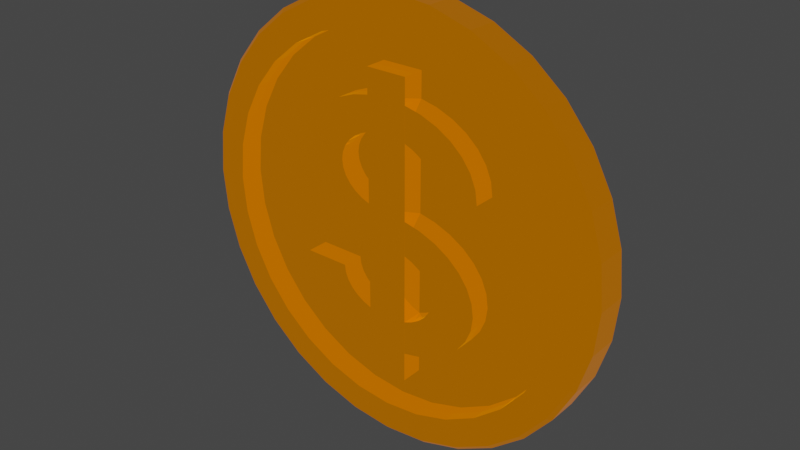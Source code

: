 # Source: Coin.blend  (saved by Blender 2.92.15; exported with 4.5.12 LTS)
import bpy
from mathutils import Matrix  # noqa: F401  (used for matrix-valued properties, if any)

bpy.ops.wm.read_factory_settings(use_empty=True)
scene = bpy.context.scene
scene.name = 'Scene'

# ---- collections
col_collection = bpy.data.collections.new('Collection'); scene.collection.children.link(col_collection)

# ---- materials (node trees are filled in below, after node groups)
mat_material_002 = bpy.data.materials.new('Material.002')
mat_material_002.use_transparent_shadow = False

# ---- material node trees
mat_material_002.use_nodes = True; mat_material_002.node_tree.nodes.clear()
_N = mat_material_002.node_tree.nodes; _L = mat_material_002.node_tree.links
n0 = _N.new('ShaderNodeBsdfPrincipled'); n0.name = 'Principled BSDF'; n0.location = (10, 300)
n0.distribution = 'GGX'
n0.subsurface_method = 'BURLEY'
n0.inputs[0].default_value = (0.8, 0.5202, 0.0, 1.0)
n0.inputs[1].default_value = 1.0
n0.inputs[2].default_value = 0.0
n0.inputs[3].default_value = 1.45
n0.inputs[27].default_value = (1.0, 0.2308, 0.0, 1.0)
n0.inputs[28].default_value = 0.3
n1 = _N.new('ShaderNodeOutputMaterial'); n1.name = 'Material Output'; n1.location = (300, 300)
_L.new(n0.outputs[0], n1.inputs[0])
n1.is_active_output = True

# ---- world
world_world = bpy.data.worlds.new('World'); scene.world = world_world
world_world.use_nodes = True; world_world.node_tree.nodes.clear()
_N = world_world.node_tree.nodes; _L = world_world.node_tree.links
n0 = _N.new('ShaderNodeOutputWorld'); n0.name = 'World Output'; n0.location = (300, 300)
n1 = _N.new('ShaderNodeBackground'); n1.name = 'Background'; n1.location = (10, 300)
n1.inputs[0].default_value = (0.05088, 0.05088, 0.05088, 1.0)
_L.new(n1.outputs[0], n0.inputs[0])
n0.is_active_output = True
world_world.color = (0.05088, 0.05088, 0.05088)
world_world.use_sun_shadow = False
world_world.sun_shadow_jitter_overblur = 0.0

# ---- meshes
me_cylinder = bpy.data.meshes.new('Cylinder')
me_cylinder.from_pydata([(0.0, 1.0, -1.0), (0.0, 1.0, 1.0), (0.1951, 0.9808, -1.0), (0.1951, 0.9808, 1.0), (0.3827, 0.9239, -1.0), (0.3827, 0.9239, 1.0), (0.5556, 0.8315, -1.0), (0.5556, 0.8315, 1.0), (0.7071, 0.7071, -1.0), (0.7071, 0.7071, 1.0), (0.8315, 0.5556, -1.0), (0.8315, 0.5556, 1.0), (0.9239, 0.3827, -1.0), (0.9239, 0.3827, 1.0), (0.9808, 0.1951, -1.0), (0.9808, 0.1951, 1.0), (1.0, 7.55e-08, -1.0), (1.0, 7.55e-08, 1.0), (0.9808, -0.1951, -1.0), (0.9808, -0.1951, 1.0), (0.9239, -0.3827, -1.0), (0.9239, -0.3827, 1.0), (0.8315, -0.5556, -1.0), (0.8315, -0.5556, 1.0), (0.7071, -0.7071, -1.0), (0.7071, -0.7071, 1.0), (0.5556, -0.8315, -1.0), (0.5556, -0.8315, 1.0), (0.3827, -0.9239, -1.0), (0.3827, -0.9239, 1.0), (0.1951, -0.9808, -1.0), (0.1951, -0.9808, 1.0), (-3.258e-07, -1.0, -1.0), (-3.258e-07, -1.0, 1.0), (-0.1951, -0.9808, -1.0), (-0.1951, -0.9808, 1.0), (-0.3827, -0.9239, -1.0), (-0.3827, -0.9239, 1.0), (-0.5556, -0.8315, -1.0), (-0.5556, -0.8315, 1.0), (-0.7071, -0.7071, -1.0), (-0.7071, -0.7071, 1.0), (-0.8315, -0.5556, -1.0), (-0.8315, -0.5556, 1.0), (-0.9239, -0.3827, -1.0), (-0.9239, -0.3827, 1.0), (-0.9808, -0.1951, -1.0), (-0.9808, -0.1951, 1.0), (-1.0, 9.656e-07, -1.0), (-1.0, 9.656e-07, 1.0), (-0.9808, 0.1951, -1.0), (-0.9808, 0.1951, 1.0), (-0.9239, 0.3827, -1.0), (-0.9239, 0.3827, 1.0), (-0.8315, 0.5556, -1.0), (-0.8315, 0.5556, 1.0), (-0.7071, 0.7071, -1.0), (-0.7071, 0.7071, 1.0), (-0.5556, 0.8315, -1.0), (-0.5556, 0.8315, 1.0), (-0.3827, 0.9239, -1.0), (-0.3827, 0.9239, 1.0), (-0.1951, 0.9808, -1.0), (-0.1951, 0.9808, 1.0), (-3.753e-09, 0.9809, -1.289), (0.1914, 0.9621, -1.289), (0.1914, 0.9621, 1.289), (-3.753e-09, 0.9809, 1.289), (0.3754, 0.9062, -1.289), (0.3754, 0.9062, 1.289), (0.545, 0.8156, -1.289), (0.545, 0.8156, 1.289), (0.6936, 0.6936, -1.289), (0.6936, 0.6936, 1.289), (0.8156, 0.545, -1.289), (0.8156, 0.545, 1.289), (0.9062, 0.3754, -1.289), (0.9062, 0.3754, 1.289), (0.9621, 0.1914, -1.289), (0.9621, 0.1914, 1.289), (0.9809, 6.819e-08, -1.289), (0.9809, 9.282e-08, 1.289), (0.9621, -0.1914, -1.289), (0.9621, -0.1914, 1.289), (0.9062, -0.3754, -1.289), (0.9062, -0.3754, 1.289), (0.8156, -0.545, -1.289), (0.8156, -0.545, 1.289), (0.6936, -0.6936, -1.289), (0.6936, -0.6936, 1.289), (0.545, -0.8156, -1.289), (0.545, -0.8156, 1.289), (0.3754, -0.9062, -1.289), (0.3754, -0.9062, 1.289), (0.1914, -0.9621, -1.289), (0.1914, -0.9621, 1.289), (-3.234e-07, -0.9809, -1.289), (-3.234e-07, -0.9809, 1.289), (-0.1914, -0.9621, -1.289), (-0.1914, -0.9621, 1.289), (-0.3754, -0.9062, -1.289), (-0.3754, -0.9062, 1.289), (-0.545, -0.8156, -1.289), (-0.545, -0.8156, 1.289), (-0.6936, -0.6936, -1.289), (-0.6936, -0.6936, 1.289), (-0.8156, -0.545, -1.289), (-0.8156, -0.545, 1.289), (-0.9062, -0.3754, -1.289), (-0.9062, -0.3754, 1.289), (-0.9621, -0.1914, -1.289), (-0.9621, -0.1914, 1.289), (-0.9809, 9.413e-07, -1.289), (-0.9809, 9.659e-07, 1.289), (-0.9621, 0.1914, -1.289), (-0.9621, 0.1914, 1.289), (-0.9062, 0.3754, -1.289), (-0.9062, 0.3754, 1.289), (-0.8156, 0.545, -1.289), (-0.8156, 0.545, 1.289), (-0.6936, 0.6936, -1.289), (-0.6936, 0.6936, 1.289), (-0.545, 0.8156, -1.289), (-0.545, 0.8156, 1.289), (-0.3754, 0.9062, -1.289), (-0.3754, 0.9062, 1.289), (-0.1914, 0.9621, -1.289), (-0.1914, 0.9621, 1.289), (0.0, 0.85, -1.289), (0.0, 0.85, 1.289), (-0.1658, -0.8337, -1.289), (-0.1658, -0.8337, 1.289), (0.1658, 0.8337, -1.289), (0.1658, 0.8337, 1.289), (0.3253, -0.7853, -1.289), (0.8337, -0.1658, -1.289), (0.85, 6.417e-08, -1.289), (0.7853, -0.3253, -1.289), (-0.3253, -0.7853, -1.289), (0.3253, 0.7853, -1.289), (-0.3253, -0.7853, 1.289), (0.3253, 0.7853, 1.289), (0.7853, 0.3253, 1.289), (0.85, 6.417e-08, 1.289), (0.8337, 0.1658, 1.289), (0.4722, -0.7067, -1.289), (0.4722, 0.7067, -1.289), (0.7067, -0.4722, -1.289), (0.4722, 0.7067, 1.289), (-0.4722, -0.7067, -1.289), (0.601, -0.601, -1.289), (-0.4722, -0.7067, 1.289), (0.601, 0.601, -1.289), (0.601, 0.601, 1.289), (-0.601, -0.601, -1.289), (-0.601, -0.601, 1.289), (0.8337, -0.1658, 1.289), (0.7067, 0.4722, 1.289), (0.7067, 0.4722, -1.289), (-0.7067, -0.4722, -1.289), (-0.7067, -0.4722, 1.289), (0.7853, 0.3253, -1.289), (-0.7853, -0.3253, -1.289), (-0.7853, -0.3253, 1.289), (-0.3253, 0.7853, 1.289), (-0.1658, 0.8337, 1.289), (-0.8337, -0.1658, -1.289), (-0.8337, -0.1658, 1.289), (0.8337, 0.1658, -1.289), (-2.77e-07, -0.85, -1.289), (-0.85, 8.208e-07, -1.289), (-0.85, 8.208e-07, 1.289), (-0.7853, 0.3253, 1.289), (-0.7067, 0.4722, 1.289), (-0.601, 0.601, 1.289), (-0.4722, 0.7067, 1.289), (-0.8337, 0.1658, -1.289), (-0.8337, 0.1658, 1.289), (-0.7853, 0.3253, -1.289), (-0.601, 0.601, -1.289), (-0.3253, 0.7853, -1.289), (-0.4722, 0.7067, -1.289), (0.7853, -0.3253, 1.289), (-0.7067, 0.4722, -1.289), (0.7067, -0.4722, 1.289), (-0.1658, 0.8337, -1.289), (0.601, -0.601, 1.289), (0.1658, -0.8337, 1.289), (-2.77e-07, -0.85, 1.289), (0.4722, -0.7067, 1.289), (0.3253, -0.7853, 1.289), (0.1658, -0.8337, -1.289), (0.0, 0.95, -0.5), (0.0, 0.95, 0.5), (0.1853, 0.9317, -0.5), (0.1853, 0.9317, 0.5), (0.3635, 0.8777, -0.5), (0.3635, 0.8777, 0.5), (0.5278, 0.7899, -0.5), (0.5278, 0.7899, 0.5), (0.6718, 0.6718, -0.5), (0.6718, 0.6718, 0.5), (0.7899, 0.5278, -0.5), (0.7899, 0.5278, 0.5), (0.8777, 0.3635, -0.5), (0.8777, 0.3635, 0.5), (0.9317, 0.1853, -0.5), (0.9317, 0.1853, 0.5), (0.95, 7.172e-08, -0.5), (0.95, 7.172e-08, 0.5), (0.9317, -0.1853, -0.5), (0.9317, -0.1853, 0.5), (0.8777, -0.3635, -0.5), (0.8777, -0.3635, 0.5), (0.7899, -0.5278, -0.5), (0.7899, -0.5278, 0.5), (0.6718, -0.6718, -0.5), (0.6718, -0.6718, 0.5), (0.5278, -0.7899, -0.5), (0.5278, -0.7899, 0.5), (0.3635, -0.8777, -0.5), (0.3635, -0.8777, 0.5), (0.1853, -0.9317, -0.5), (0.1853, -0.9317, 0.5), (-3.095e-07, -0.95, -0.5), (-3.095e-07, -0.95, 0.5), (-0.1853, -0.9317, -0.5), (-0.1853, -0.9317, 0.5), (-0.3635, -0.8777, -0.5), (-0.3635, -0.8777, 0.5), (-0.5278, -0.7899, -0.5), (-0.5278, -0.7899, 0.5), (-0.6718, -0.6718, -0.5), (-0.6718, -0.6718, 0.5), (-0.7899, -0.5278, -0.5), (-0.7899, -0.5278, 0.5), (-0.8777, -0.3635, -0.5), (-0.8777, -0.3635, 0.5), (-0.9317, -0.1853, -0.5), (-0.9317, -0.1853, 0.5), (-0.95, 9.173e-07, -0.5), (-0.95, 9.173e-07, 0.5), (-0.9317, 0.1853, -0.5), (-0.9317, 0.1853, 0.5), (-0.8777, 0.3636, -0.5), (-0.8777, 0.3636, 0.5), (-0.7899, 0.5278, -0.5), (-0.7899, 0.5278, 0.5), (-0.6718, 0.6718, -0.5), (-0.6718, 0.6718, 0.5), (-0.5278, 0.7899, -0.5), (-0.5278, 0.7899, 0.5), (-0.3635, 0.8777, -0.5), (-0.3635, 0.8777, 0.5), (-0.1853, 0.9317, -0.5), (-0.1853, 0.9317, 0.5), (-0.09512, -0.69, 1.214), (-0.09512, 0.69, 1.214), (-0.09512, -0.69, 0.2143), (-0.09512, 0.69, 0.2143), (0.09512, -0.69, 1.214), (0.09512, 0.69, 1.214), (0.09512, -0.69, 0.2143), (0.09512, 0.69, 0.2143), (-3.898e-08, -0.5606, 0.2161), (-3.898e-08, -0.5606, 1.212), (-0.08698, -0.5544, 0.2161), (-0.08698, -0.5544, 1.212), (-0.1706, -0.536, 0.2161), (-0.1706, -0.536, 1.212), (-0.2477, -0.5061, 0.2161), (-0.2477, -0.5061, 1.212), (-0.3153, -0.4659, 0.2161), (-0.3153, -0.4659, 1.212), (-0.3707, -0.4169, 0.2161), (-0.3707, -0.4169, 1.212), (-0.4119, -0.361, 0.2161), (-0.4119, -0.361, 1.212), (-0.4373, -0.3003, 0.2161), (-0.4373, -0.3003, 1.212), (1.843e-07, 0.08625, 0.2161), (1.843e-07, 0.08625, 1.212), (0.08698, 0.08004, 0.2161), (0.08698, 0.08004, 1.212), (0.1706, 0.06163, 0.2161), (0.1706, 0.06163, 1.212), (0.2477, 0.03174, 0.2161), (0.2477, 0.03174, 1.212), (0.3153, -0.008482, 0.2161), (0.3153, -0.008482, 1.212), (0.3707, -0.0575, 0.2161), (0.3707, -0.0575, 1.212), (0.4119, -0.1134, 0.2161), (0.4119, -0.1134, 1.212), (0.4373, -0.1741, 0.2161), (0.4373, -0.1741, 1.212), (0.4459, -0.2372, 0.2161), (0.4459, -0.2372, 1.212), (0.4373, -0.3003, 0.2161), (0.4373, -0.3003, 1.212), (0.4119, -0.361, 0.2161), (0.4119, -0.361, 1.212), (0.3707, -0.4169, 0.2161), (0.3707, -0.4169, 1.212), (0.3153, -0.4659, 0.2161), (0.3153, -0.4659, 1.212), (0.2477, -0.5061, 0.2161), (0.2477, -0.5061, 1.212), (0.1706, -0.536, 0.2161), (0.1706, -0.536, 1.212), (0.08698, -0.5544, 0.2161), (0.08698, -0.5544, 1.212), (-0.2332, -0.2708, 0.2161), (-2.079e-08, -0.4097, 0.2161), (0.2378, -0.2372, 0.2161), (0.2378, -0.2372, 1.212), (-2.079e-08, -0.4097, 1.212), (-0.2378, -0.2372, 0.2161), (0.2332, -0.2708, 0.2161), (0.2332, -0.2708, 1.212), (-0.04639, -0.4064, 0.2161), (-0.04639, -0.4064, 1.212), (9.827e-08, -0.06469, 1.212), (0.2197, -0.3032, 0.2161), (0.2197, -0.3032, 1.212), (0.2197, -0.3032, 1.212), (-0.091, -0.3966, 0.2161), (-0.091, -0.3966, 1.212), (-0.091, -0.3966, 1.212), (0.1321, -0.09376, 1.212), (-0.1321, -0.3806, 0.2161), (-0.1321, -0.3806, 1.212), (0.1977, -0.333, 0.2161), (0.1977, -0.333, 1.212), (0.1977, -0.1414, 1.212), (-0.1681, -0.3592, 0.2161), (-0.1681, -0.3592, 1.212), (0.1681, -0.3592, 0.2161), (0.1681, -0.3592, 1.212), (0.2197, -0.1712, 1.212), (-0.1977, -0.333, 0.2161), (-0.1977, -0.333, 1.212), (0.1321, -0.3806, 0.2161), (0.1321, -0.3806, 1.212), (0.04639, -0.068, 0.2161), (0.2332, -0.2035, 1.212), (0.091, -0.07782, 0.2161), (-0.2197, -0.3032, 0.2161), (0.1321, -0.09376, 0.2161), (-0.2197, -0.3032, 1.212), (0.091, -0.3966, 0.2161), (0.091, -0.3966, 1.212), (0.1681, -0.1152, 0.2161), (0.1977, -0.1414, 0.2161), (-0.2332, -0.2708, 0.2161), (-0.2332, -0.2708, 1.212), (0.04639, -0.4064, 0.2161), (0.04639, -0.4064, 1.212), (0.04639, -0.4064, 0.2161), (0.2197, -0.1712, 0.2161), (0.1681, -0.1152, 1.212), (-0.2378, -0.2372, 1.212), (0.091, -0.07782, 1.212), (0.04639, -0.068, 1.212), (9.827e-08, -0.06469, 0.2161), (0.2332, -0.2035, 0.2161), (3.898e-08, 0.08625, 0.2161), (3.898e-08, 0.08625, 1.212), (2.079e-08, -0.06469, 0.2161), (2.079e-08, -0.06469, 1.212), (-0.2378, -0.2372, 0.2161), (-0.2378, -0.2372, 1.212), (-0.4459, -0.2372, 1.212), (-0.4459, -0.2372, 0.2161), (-2.195e-14, 0.5822, 0.2161), (-2.131e-14, 0.5822, 1.212), (0.08698, 0.576, 0.2161), (0.08698, 0.576, 1.212), (0.1706, 0.5576, 0.2161), (0.1706, 0.5576, 1.212), (0.2477, 0.5277, 0.2161), (0.2477, 0.5277, 1.212), (0.3153, 0.4875, 0.2161), (0.3153, 0.4875, 1.212), (0.3707, 0.4384, 0.2161), (0.3707, 0.4384, 1.212), (0.4119, 0.3825, 0.2161), (0.4119, 0.3825, 1.212), (0.4373, 0.3218, 0.2161), (0.4373, 0.3218, 1.212), (-1.453e-07, -0.06469, 0.2161), (-1.453e-07, -0.06469, 1.212), (-0.08698, -0.05847, 0.2161), (-0.08698, -0.05847, 1.212), (-0.1706, -0.04007, 0.2161), (-0.1706, -0.04007, 1.212), (-0.2477, -0.01018, 0.2161), (-0.2477, -0.01018, 1.212), (-0.3153, 0.03005, 0.2161), (-0.3153, 0.03005, 1.212), (-0.3707, 0.07906, 0.2161), (-0.3707, 0.07906, 1.212), (-0.4119, 0.135, 0.2161), (-0.4119, 0.135, 1.212), (-0.4373, 0.1957, 0.2161), (-0.4373, 0.1957, 1.212), (-0.4459, 0.2588, 0.2161), (-0.4459, 0.2588, 1.212), (-0.4373, 0.3219, 0.2161), (-0.4373, 0.3219, 1.212), (-0.4119, 0.3825, 0.2161), (-0.4119, 0.3825, 1.212), (-0.3707, 0.4384, 0.2161), (-0.3707, 0.4384, 1.212), (-0.3153, 0.4875, 0.2161), (-0.3153, 0.4875, 1.212), (-0.2477, 0.5277, 0.2161), (-0.2477, 0.5277, 1.212), (-0.1706, 0.5576, 0.2161), (-0.1706, 0.5576, 1.212), (-0.08698, 0.576, 0.2161), (-0.08698, 0.576, 1.212), (0.2332, 0.2924, 0.2161), (-2.735e-14, 0.4313, 0.2161), (-0.2378, 0.2588, 0.2161), (-0.2378, 0.2588, 1.212), (-2.672e-14, 0.4313, 1.212), (0.2378, 0.2588, 0.2161), (-0.2332, 0.2924, 0.2161), (-0.2332, 0.2924, 1.212), (0.04639, 0.4279, 0.2161), (0.04639, 0.4279, 1.212), (-7.748e-08, 0.08625, 1.212), (-0.2197, 0.3248, 0.2161), (-0.2197, 0.3248, 1.212), (-0.2197, 0.3248, 1.212), (0.091, 0.4181, 0.2161), (0.091, 0.4181, 1.212), (0.091, 0.4181, 1.212), (-0.1321, 0.1153, 1.212), (0.1321, 0.4022, 0.2161), (0.1321, 0.4022, 1.212), (-0.1977, 0.3546, 0.2161), (-0.1977, 0.3546, 1.212), (-0.1977, 0.1629, 1.212), (0.1681, 0.3807, 0.2161), (0.1681, 0.3807, 1.212), (-0.1681, 0.3807, 0.2161), (-0.1681, 0.3807, 1.212), (-0.2197, 0.1927, 1.212), (0.1977, 0.3546, 0.2161), (0.1977, 0.3546, 1.212), (-0.1321, 0.4022, 0.2161), (-0.1321, 0.4022, 1.212), (-0.04639, 0.08957, 0.2161), (-0.2332, 0.2251, 1.212), (-0.091, 0.09938, 0.2161), (0.2197, 0.3248, 0.2161), (-0.1321, 0.1153, 0.2161), (0.2197, 0.3248, 1.212), (-0.091, 0.4181, 0.2161), (-0.091, 0.4181, 1.212), (-0.1681, 0.1368, 0.2161), (-0.1977, 0.1629, 0.2161), (0.2332, 0.2924, 0.2161), (0.2332, 0.2924, 1.212), (-0.04639, 0.4279, 0.2161), (-0.04639, 0.4279, 1.212), (-0.04639, 0.4279, 0.2161), (-0.2197, 0.1927, 0.2161), (-0.1681, 0.1368, 1.212), (0.2378, 0.2588, 1.212), (-0.091, 0.09938, 1.212), (-0.04639, 0.08957, 1.212), (-7.748e-08, 0.08625, 0.2161), (-0.2332, 0.2251, 0.2161), (-2.465e-14, -0.06469, 0.2161), (-2.401e-14, -0.06469, 1.212), (-2.195e-14, 0.08625, 0.2161), (-2.131e-14, 0.08625, 1.212), (0.2378, 0.2588, 0.2161), (0.2378, 0.2588, 1.212), (0.4459, 0.2588, 1.212), (0.4459, 0.2588, 0.2161), (-0.09512, 0.69, -1.214), (-0.09512, -0.69, -1.214), (-0.09512, 0.69, -0.2143), (-0.09512, -0.69, -0.2143), (0.09512, 0.69, -1.214), (0.09512, -0.69, -1.214), (0.09512, 0.69, -0.2143), (0.09512, -0.69, -0.2143), (-3.898e-08, 0.5606, -0.2161), (-3.898e-08, 0.5606, -1.212), (-0.08698, 0.5544, -0.2161), (-0.08698, 0.5544, -1.212), (-0.1706, 0.536, -0.2161), (-0.1706, 0.536, -1.212), (-0.2477, 0.5061, -0.2161), (-0.2477, 0.5061, -1.212), (-0.3153, 0.4659, -0.2161), (-0.3153, 0.4659, -1.212), (-0.3707, 0.4169, -0.2161), (-0.3707, 0.4169, -1.212), (-0.4119, 0.361, -0.2161), (-0.4119, 0.361, -1.212), (-0.4373, 0.3003, -0.2161), (-0.4373, 0.3003, -1.212), (1.843e-07, -0.08625, -0.2161), (1.843e-07, -0.08625, -1.212), (0.08698, -0.08004, -0.2161), (0.08698, -0.08004, -1.212), (0.1706, -0.06163, -0.2161), (0.1706, -0.06163, -1.212), (0.2477, -0.03174, -0.2161), (0.2477, -0.03174, -1.212), (0.3153, 0.008482, -0.2161), (0.3153, 0.008482, -1.212), (0.3707, 0.0575, -0.2161), (0.3707, 0.0575, -1.212), (0.4119, 0.1134, -0.2161), (0.4119, 0.1134, -1.212), (0.4373, 0.1741, -0.2161), (0.4373, 0.1741, -1.212), (0.4459, 0.2372, -0.2161), (0.4459, 0.2372, -1.212), (0.4373, 0.3003, -0.2161), (0.4373, 0.3003, -1.212), (0.4119, 0.361, -0.2161), (0.4119, 0.361, -1.212), (0.3707, 0.4169, -0.2161), (0.3707, 0.4169, -1.212), (0.3153, 0.4659, -0.2161), (0.3153, 0.4659, -1.212), (0.2477, 0.5061, -0.2161), (0.2477, 0.5061, -1.212), (0.1706, 0.536, -0.2161), (0.1706, 0.536, -1.212), (0.08698, 0.5544, -0.2161), (0.08698, 0.5544, -1.212), (-0.2332, 0.2708, -0.2161), (-2.079e-08, 0.4097, -0.2161), (0.2378, 0.2372, -0.2161), (0.2378, 0.2372, -1.212), (-2.079e-08, 0.4097, -1.212), (-0.2378, 0.2372, -0.2161), (0.2332, 0.2708, -0.2161), (0.2332, 0.2708, -1.212), (-0.04639, 0.4064, -0.2161), (-0.04639, 0.4064, -1.212), (9.827e-08, 0.06469, -1.212), (0.2197, 0.3032, -0.2161), (0.2197, 0.3032, -1.212), (0.2197, 0.3032, -1.212), (-0.091, 0.3966, -0.2161), (-0.091, 0.3966, -1.212), (-0.091, 0.3966, -1.212), (0.1321, 0.09376, -1.212), (-0.1321, 0.3806, -0.2161), (-0.1321, 0.3806, -1.212), (0.1977, 0.333, -0.2161), (0.1977, 0.333, -1.212), (0.1977, 0.1414, -1.212), (-0.1681, 0.3592, -0.2161), (-0.1681, 0.3592, -1.212), (0.1681, 0.3592, -0.2161), (0.1681, 0.3592, -1.212), (0.2197, 0.1712, -1.212), (-0.1977, 0.333, -0.2161), (-0.1977, 0.333, -1.212), (0.1321, 0.3806, -0.2161), (0.1321, 0.3806, -1.212), (0.04639, 0.068, -0.2161), (0.2332, 0.2035, -1.212), (0.091, 0.07782, -0.2161), (-0.2197, 0.3032, -0.2161), (0.1321, 0.09376, -0.2161), (-0.2197, 0.3032, -1.212), (0.091, 0.3966, -0.2161), (0.091, 0.3966, -1.212), (0.1681, 0.1152, -0.2161), (0.1977, 0.1414, -0.2161), (-0.2332, 0.2708, -0.2161), (-0.2332, 0.2708, -1.212), (0.04639, 0.4064, -0.2161), (0.04639, 0.4064, -1.212), (0.04639, 0.4064, -0.2161), (0.2197, 0.1712, -0.2161), (0.1681, 0.1152, -1.212), (-0.2378, 0.2372, -1.212), (0.091, 0.07782, -1.212), (0.04639, 0.068, -1.212), (9.827e-08, 0.06469, -0.2161), (0.2332, 0.2035, -0.2161), (3.898e-08, -0.08625, -0.2161), (3.898e-08, -0.08625, -1.212), (2.079e-08, 0.06469, -0.2161), (2.079e-08, 0.06469, -1.212), (-0.2378, 0.2372, -0.2161), (-0.2378, 0.2372, -1.212), (-0.4459, 0.2372, -1.212), (-0.4459, 0.2372, -0.2161), (-2.195e-14, -0.5822, -0.2161), (-2.131e-14, -0.5822, -1.212), (0.08698, -0.576, -0.2161), (0.08698, -0.576, -1.212), (0.1706, -0.5576, -0.2161), (0.1706, -0.5576, -1.212), (0.2477, -0.5277, -0.2161), (0.2477, -0.5277, -1.212), (0.3153, -0.4875, -0.2161), (0.3153, -0.4875, -1.212), (0.3707, -0.4384, -0.2161), (0.3707, -0.4384, -1.212), (0.4119, -0.3825, -0.2161), (0.4119, -0.3825, -1.212), (0.4373, -0.3218, -0.2161), (0.4373, -0.3218, -1.212), (-1.453e-07, 0.06469, -0.2161), (-1.453e-07, 0.06469, -1.212), (-0.08698, 0.05847, -0.2161), (-0.08698, 0.05847, -1.212), (-0.1706, 0.04007, -0.2161), (-0.1706, 0.04007, -1.212), (-0.2477, 0.01018, -0.2161), (-0.2477, 0.01018, -1.212), (-0.3153, -0.03005, -0.2161), (-0.3153, -0.03005, -1.212), (-0.3707, -0.07906, -0.2161), (-0.3707, -0.07906, -1.212), (-0.4119, -0.135, -0.2161), (-0.4119, -0.135, -1.212), (-0.4373, -0.1957, -0.2161), (-0.4373, -0.1957, -1.212), (-0.4459, -0.2588, -0.2161), (-0.4459, -0.2588, -1.212), (-0.4373, -0.3219, -0.2161), (-0.4373, -0.3219, -1.212), (-0.4119, -0.3825, -0.2161), (-0.4119, -0.3825, -1.212), (-0.3707, -0.4384, -0.2161), (-0.3707, -0.4384, -1.212), (-0.3153, -0.4875, -0.2161), (-0.3153, -0.4875, -1.212), (-0.2477, -0.5277, -0.2161), (-0.2477, -0.5277, -1.212), (-0.1706, -0.5576, -0.2161), (-0.1706, -0.5576, -1.212), (-0.08698, -0.576, -0.2161), (-0.08698, -0.576, -1.212), (0.2332, -0.2924, -0.2161), (-2.735e-14, -0.4313, -0.2161), (-0.2378, -0.2588, -0.2161), (-0.2378, -0.2588, -1.212), (-2.672e-14, -0.4313, -1.212), (0.2378, -0.2588, -0.2161), (-0.2332, -0.2924, -0.2161), (-0.2332, -0.2924, -1.212), (0.04639, -0.4279, -0.2161), (0.04639, -0.4279, -1.212), (-7.748e-08, -0.08625, -1.212), (-0.2197, -0.3248, -0.2161), (-0.2197, -0.3248, -1.212), (-0.2197, -0.3248, -1.212), (0.091, -0.4181, -0.2161), (0.091, -0.4181, -1.212), (0.091, -0.4181, -1.212), (-0.1321, -0.1153, -1.212), (0.1321, -0.4022, -0.2161), (0.1321, -0.4022, -1.212), (-0.1977, -0.3546, -0.2161), (-0.1977, -0.3546, -1.212), (-0.1977, -0.1629, -1.212), (0.1681, -0.3807, -0.2161), (0.1681, -0.3807, -1.212), (-0.1681, -0.3807, -0.2161), (-0.1681, -0.3807, -1.212), (-0.2197, -0.1927, -1.212), (0.1977, -0.3546, -0.2161), (0.1977, -0.3546, -1.212), (-0.1321, -0.4022, -0.2161), (-0.1321, -0.4022, -1.212), (-0.04639, -0.08957, -0.2161), (-0.2332, -0.2251, -1.212), (-0.091, -0.09938, -0.2161), (0.2197, -0.3248, -0.2161), (-0.1321, -0.1153, -0.2161), (0.2197, -0.3248, -1.212), (-0.091, -0.4181, -0.2161), (-0.091, -0.4181, -1.212), (-0.1681, -0.1368, -0.2161), (-0.1977, -0.1629, -0.2161), (0.2332, -0.2924, -0.2161), (0.2332, -0.2924, -1.212), (-0.04639, -0.4279, -0.2161), (-0.04639, -0.4279, -1.212), (-0.04639, -0.4279, -0.2161), (-0.2197, -0.1927, -0.2161), (-0.1681, -0.1368, -1.212), (0.2378, -0.2588, -1.212), (-0.091, -0.09938, -1.212), (-0.04639, -0.08957, -1.212), (-7.748e-08, -0.08625, -0.2161), (-0.2332, -0.2251, -0.2161), (-2.465e-14, 0.06469, -0.2161), (-2.401e-14, 0.06469, -1.212), (-2.195e-14, -0.08625, -0.2161), (-2.131e-14, -0.08625, -1.212), (0.2378, -0.2588, -0.2161), (0.2378, -0.2588, -1.212), (0.4459, -0.2588, -1.212), (0.4459, -0.2588, -0.2161)], [], [(0, 1, 3, 2), (2, 3, 5, 4), (4, 5, 7, 6), (6, 7, 9, 8), (8, 9, 11, 10), (10, 11, 13, 12), (12, 13, 15, 14), (14, 15, 17, 16), (16, 17, 19, 18), (18, 19, 21, 20), (20, 21, 23, 22), (22, 23, 25, 24), (24, 25, 27, 26), (26, 27, 29, 28), (28, 29, 31, 30), (30, 31, 33, 32), (32, 33, 35, 34), (34, 35, 37, 36), (36, 37, 39, 38), (38, 39, 41, 40), (40, 41, 43, 42), (42, 43, 45, 44), (44, 45, 47, 46), (46, 47, 49, 48), (48, 49, 51, 50), (50, 51, 53, 52), (52, 53, 55, 54), (54, 55, 57, 56), (56, 57, 59, 58), (58, 59, 61, 60), (14, 16, 80, 78), (60, 61, 63, 62), (62, 63, 1, 0), (51, 49, 113, 115), (32, 34, 98, 96), (17, 15, 79, 81), (50, 52, 116, 114), (35, 33, 97, 99), (53, 51, 115, 117), (16, 18, 82, 80), (34, 36, 100, 98), (19, 17, 81, 83), (0, 2, 65, 64), (52, 54, 118, 116), (37, 35, 99, 101), (3, 1, 67, 66), (55, 53, 117, 119), (18, 20, 84, 82), (36, 38, 102, 100), (21, 19, 83, 85), (54, 56, 120, 118), (39, 37, 101, 103), (2, 4, 68, 65), (57, 55, 119, 121), (20, 22, 86, 84), (5, 3, 66, 69), (38, 40, 104, 102), (23, 21, 85, 87), (56, 58, 122, 120), (41, 39, 103, 105), (4, 6, 70, 68), (59, 57, 121, 123), (22, 24, 88, 86), (7, 5, 69, 71), (40, 42, 106, 104), (25, 23, 87, 89), (58, 60, 124, 122), (43, 41, 105, 107), (6, 8, 72, 70), (61, 59, 123, 125), (24, 26, 90, 88), (9, 7, 71, 73), (42, 44, 108, 106), (27, 25, 89, 91), (60, 62, 126, 124), (45, 43, 107, 109), (8, 10, 74, 72), (63, 61, 125, 127), (26, 28, 92, 90), (11, 9, 73, 75), (44, 46, 110, 108), (29, 27, 91, 93), (62, 0, 64, 126), (47, 45, 109, 111), (10, 12, 76, 74), (1, 63, 127, 67), (28, 30, 94, 92), (13, 11, 75, 77), (46, 48, 112, 110), (31, 29, 93, 95), (49, 47, 111, 113), (12, 14, 78, 76), (30, 32, 96, 94), (15, 13, 77, 79), (48, 50, 114, 112), (33, 31, 95, 97), (129, 128, 132, 133), (139, 141, 133, 132), (141, 139, 146, 148), (148, 146, 152, 153), (158, 157, 153, 152), (142, 157, 158, 161), (144, 142, 161, 168), (136, 143, 144, 168), (136, 135, 156, 143), (135, 137, 182, 156), (137, 147, 184, 182), (147, 150, 186, 184), (150, 145, 189, 186), (145, 134, 190, 189), (187, 190, 134, 191), (169, 188, 187, 191), (130, 131, 188, 169), (138, 140, 131, 130), (138, 149, 151, 140), (149, 154, 155, 151), (155, 154, 159, 160), (160, 159, 162, 163), (163, 162, 166, 167), (167, 166, 170, 171), (171, 170, 176, 177), (178, 172, 177, 176), (183, 173, 172, 178), (179, 174, 173, 183), (181, 175, 174, 179), (180, 164, 175, 181), (185, 165, 164, 180), (128, 129, 165, 185), (153, 73, 71, 69, 66, 67, 127, 125, 123, 121, 119, 117, 115, 113, 111, 109, 163, 167, 171, 177, 172, 173, 174, 175, 164, 165, 129, 133, 141, 148), (163, 109, 107, 105, 103, 101, 99, 97, 95, 93, 91, 89, 87, 85, 83, 81, 79, 77, 75, 73, 153, 157, 142, 144, 143, 156, 182, 184, 186, 189, 190, 187, 188, 131, 140, 151, 155, 160), (183, 118, 120, 122, 124, 126, 185, 180, 181, 179), (185, 126, 64, 65, 68, 70, 72, 74, 76, 78, 80, 82, 84, 86, 88, 90, 92, 94, 96, 98, 100, 102, 104, 106, 108, 110, 112, 114, 116, 118, 183, 178, 176, 170, 166, 162, 159, 154, 149, 138, 130, 169, 191, 134, 145, 150, 147, 137, 135, 136, 168, 161, 158, 152, 146, 139, 132, 128), (192, 193, 195, 194), (194, 195, 197, 196), (196, 197, 199, 198), (198, 199, 201, 200), (200, 201, 203, 202), (202, 203, 205, 204), (204, 205, 207, 206), (206, 207, 209, 208), (208, 209, 211, 210), (210, 211, 213, 212), (212, 213, 215, 214), (214, 215, 217, 216), (216, 217, 219, 218), (218, 219, 221, 220), (220, 221, 223, 222), (222, 223, 225, 224), (224, 225, 227, 226), (226, 227, 229, 228), (228, 229, 231, 230), (230, 231, 233, 232), (232, 233, 235, 234), (234, 235, 237, 236), (236, 237, 239, 238), (238, 239, 241, 240), (240, 241, 243, 242), (242, 243, 245, 244), (244, 245, 247, 246), (246, 247, 249, 248), (248, 249, 251, 250), (250, 251, 253, 252), (195, 193, 255, 253, 251, 249, 247, 245, 243, 241, 239, 237, 235, 233, 231, 229, 227, 225, 223, 221, 219, 217, 215, 213, 211, 209, 207, 205, 203, 201, 199, 197), (252, 253, 255, 254), (254, 255, 193, 192), (192, 194, 196, 198, 200, 202, 204, 206, 208, 210, 212, 214, 216, 218, 220, 222, 224, 226, 228, 230, 232, 234, 236, 238, 240, 242, 244, 246, 248, 250, 252, 254), (256, 257, 259, 258), (258, 259, 263, 262), (262, 263, 261, 260), (260, 261, 257, 256), (258, 262, 260, 256), (263, 259, 257, 261), (264, 265, 267, 266), (266, 267, 269, 268), (268, 269, 271, 270), (270, 271, 273, 272), (272, 273, 275, 274), (274, 275, 277, 276), (276, 277, 279, 278), (280, 281, 283, 282), (282, 283, 285, 284), (284, 285, 287, 286), (286, 287, 289, 288), (288, 289, 291, 290), (290, 291, 293, 292), (292, 293, 295, 294), (294, 295, 297, 296), (296, 297, 299, 298), (298, 299, 301, 300), (300, 301, 303, 302), (302, 303, 305, 304), (304, 305, 307, 306), (306, 307, 309, 308), (308, 309, 311, 310), (310, 311, 265, 264), (320, 321, 316, 313), (321, 320, 326, 327), (327, 326, 330, 331, 328), (331, 330, 335, 336), (335, 340, 341, 336), (340, 347, 349, 341), (347, 354, 355, 349), (354, 312, 317, 361, 355), (322, 364, 344, 363), (362, 363, 344, 346), (348, 329, 362, 346), (360, 329, 348, 352), (353, 334, 360, 352), (359, 339, 334, 353), (365, 345, 339, 359), (314, 315, 345, 365), (318, 319, 315, 314), (323, 324, 325, 319, 318), (332, 333, 324, 323), (337, 338, 333, 332), (342, 343, 338, 337), (350, 351, 343, 342), (356, 357, 351, 350, 358), (313, 316, 357, 356), (327, 328, 269, 267, 265, 311, 309, 307, 305, 303, 301, 325, 324, 333, 338, 343, 351, 357, 316, 321), (310, 264, 266, 268, 270, 272, 274, 276, 278, 312, 354, 347, 340, 335, 330, 326, 320, 313, 356, 358), (368, 369, 367, 366), (371, 370, 373, 372), (278, 279, 372, 373), (367, 281, 280, 366), (371, 361, 317, 370), (368, 364, 322, 369), (372, 279, 277, 275, 273, 271, 269, 328, 331, 336, 341, 349, 355, 361, 371), (322, 363, 362, 329, 360, 334, 339, 345, 315, 319, 325, 301, 299, 297, 295, 293, 291, 289, 287, 285, 283, 281, 367, 369), (366, 280, 282, 284, 286, 288, 290, 292, 294, 296, 298, 300, 302, 304, 306, 308, 310, 358, 350, 342, 337, 332, 323, 318, 314, 365, 359, 353, 352, 348, 346, 344, 364, 368), (370, 317, 312, 278, 373), (374, 375, 377, 376), (376, 377, 379, 378), (378, 379, 381, 380), (380, 381, 383, 382), (382, 383, 385, 384), (384, 385, 387, 386), (386, 387, 389, 388), (390, 391, 393, 392), (392, 393, 395, 394), (394, 395, 397, 396), (396, 397, 399, 398), (398, 399, 401, 400), (400, 401, 403, 402), (402, 403, 405, 404), (404, 405, 407, 406), (406, 407, 409, 408), (408, 409, 411, 410), (410, 411, 413, 412), (412, 413, 415, 414), (414, 415, 417, 416), (416, 417, 419, 418), (418, 419, 421, 420), (420, 421, 375, 374), (430, 431, 426, 423), (431, 430, 436, 437), (437, 436, 440, 441, 438), (441, 440, 445, 446), (445, 450, 451, 446), (450, 457, 459, 451), (457, 464, 465, 459), (464, 422, 427, 471, 465), (432, 474, 454, 473), (472, 473, 454, 456), (458, 439, 472, 456), (470, 439, 458, 462), (463, 444, 470, 462), (469, 449, 444, 463), (475, 455, 449, 469), (424, 425, 455, 475), (428, 429, 425, 424), (433, 434, 435, 429, 428), (442, 443, 434, 433), (447, 448, 443, 442), (452, 453, 448, 447), (460, 461, 453, 452), (466, 467, 461, 460, 468), (423, 426, 467, 466), (437, 438, 379, 377, 375, 421, 419, 417, 415, 413, 411, 435, 434, 443, 448, 453, 461, 467, 426, 431), (420, 374, 376, 378, 380, 382, 384, 386, 388, 422, 464, 457, 450, 445, 440, 436, 430, 423, 466, 468), (478, 479, 477, 476), (481, 480, 483, 482), (388, 389, 482, 483), (477, 391, 390, 476), (481, 471, 427, 480), (478, 474, 432, 479), (482, 389, 387, 385, 383, 381, 379, 438, 441, 446, 451, 459, 465, 471, 481), (432, 473, 472, 439, 470, 444, 449, 455, 425, 429, 435, 411, 409, 407, 405, 403, 401, 399, 397, 395, 393, 391, 477, 479), (476, 390, 392, 394, 396, 398, 400, 402, 404, 406, 408, 410, 412, 414, 416, 418, 420, 468, 460, 452, 447, 442, 433, 428, 424, 475, 469, 463, 462, 458, 456, 454, 474, 478), (480, 427, 422, 388, 483), (484, 485, 487, 486), (486, 487, 491, 490), (490, 491, 489, 488), (488, 489, 485, 484), (486, 490, 488, 484), (491, 487, 485, 489), (492, 493, 495, 494), (494, 495, 497, 496), (496, 497, 499, 498), (498, 499, 501, 500), (500, 501, 503, 502), (502, 503, 505, 504), (504, 505, 507, 506), (508, 509, 511, 510), (510, 511, 513, 512), (512, 513, 515, 514), (514, 515, 517, 516), (516, 517, 519, 518), (518, 519, 521, 520), (520, 521, 523, 522), (522, 523, 525, 524), (524, 525, 527, 526), (526, 527, 529, 528), (528, 529, 531, 530), (530, 531, 533, 532), (532, 533, 535, 534), (534, 535, 537, 536), (536, 537, 539, 538), (538, 539, 493, 492), (548, 549, 544, 541), (549, 548, 554, 555), (555, 554, 558, 559, 556), (559, 558, 563, 564), (563, 568, 569, 564), (568, 575, 577, 569), (575, 582, 583, 577), (582, 540, 545, 589, 583), (550, 592, 572, 591), (590, 591, 572, 574), (576, 557, 590, 574), (588, 557, 576, 580), (581, 562, 588, 580), (587, 567, 562, 581), (593, 573, 567, 587), (542, 543, 573, 593), (546, 547, 543, 542), (551, 552, 553, 547, 546), (560, 561, 552, 551), (565, 566, 561, 560), (570, 571, 566, 565), (578, 579, 571, 570), (584, 585, 579, 578, 586), (541, 544, 585, 584), (555, 556, 497, 495, 493, 539, 537, 535, 533, 531, 529, 553, 552, 561, 566, 571, 579, 585, 544, 549), (538, 492, 494, 496, 498, 500, 502, 504, 506, 540, 582, 575, 568, 563, 558, 554, 548, 541, 584, 586), (596, 597, 595, 594), (599, 598, 601, 600), (506, 507, 600, 601), (595, 509, 508, 594), (599, 589, 545, 598), (596, 592, 550, 597), (600, 507, 505, 503, 501, 499, 497, 556, 559, 564, 569, 577, 583, 589, 599), (550, 591, 590, 557, 588, 562, 567, 573, 543, 547, 553, 529, 527, 525, 523, 521, 519, 517, 515, 513, 511, 509, 595, 597), (594, 508, 510, 512, 514, 516, 518, 520, 522, 524, 526, 528, 530, 532, 534, 536, 538, 586, 578, 570, 565, 560, 551, 546, 542, 593, 587, 581, 580, 576, 574, 572, 592, 596), (598, 545, 540, 506, 601), (602, 603, 605, 604), (604, 605, 607, 606), (606, 607, 609, 608), (608, 609, 611, 610), (610, 611, 613, 612), (612, 613, 615, 614), (614, 615, 617, 616), (618, 619, 621, 620), (620, 621, 623, 622), (622, 623, 625, 624), (624, 625, 627, 626), (626, 627, 629, 628), (628, 629, 631, 630), (630, 631, 633, 632), (632, 633, 635, 634), (634, 635, 637, 636), (636, 637, 639, 638), (638, 639, 641, 640), (640, 641, 643, 642), (642, 643, 645, 644), (644, 645, 647, 646), (646, 647, 649, 648), (648, 649, 603, 602), (658, 659, 654, 651), (659, 658, 664, 665), (665, 664, 668, 669, 666), (669, 668, 673, 674), (673, 678, 679, 674), (678, 685, 687, 679), (685, 692, 693, 687), (692, 650, 655, 699, 693), (660, 702, 682, 701), (700, 701, 682, 684), (686, 667, 700, 684), (698, 667, 686, 690), (691, 672, 698, 690), (697, 677, 672, 691), (703, 683, 677, 697), (652, 653, 683, 703), (656, 657, 653, 652), (661, 662, 663, 657, 656), (670, 671, 662, 661), (675, 676, 671, 670), (680, 681, 676, 675), (688, 689, 681, 680), (694, 695, 689, 688, 696), (651, 654, 695, 694), (665, 666, 607, 605, 603, 649, 647, 645, 643, 641, 639, 663, 662, 671, 676, 681, 689, 695, 654, 659), (648, 602, 604, 606, 608, 610, 612, 614, 616, 650, 692, 685, 678, 673, 668, 664, 658, 651, 694, 696), (706, 707, 705, 704), (709, 708, 711, 710), (616, 617, 710, 711), (705, 619, 618, 704), (709, 699, 655, 708), (706, 702, 660, 707), (710, 617, 615, 613, 611, 609, 607, 666, 669, 674, 679, 687, 693, 699, 709), (660, 701, 700, 667, 698, 672, 677, 683, 653, 657, 663, 639, 637, 635, 633, 631, 629, 627, 625, 623, 621, 619, 705, 707), (704, 618, 620, 622, 624, 626, 628, 630, 632, 634, 636, 638, 640, 642, 644, 646, 648, 696, 688, 680, 675, 670, 661, 656, 652, 703, 697, 691, 690, 686, 684, 682, 702, 706), (708, 655, 650, 616, 711)])
_uv = me_cylinder.uv_layers.new(name='UVMap')
_uv.uv.foreach_set('vector', [1.0, 0.5, 1.0, 1.0, 0.9688, 1.0, 0.9688, 0.5, 0.9688, 0.5, 0.9688, 1.0, 0.9375, 1.0, 0.9375, 0.5, 0.9375, 0.5, 0.9375, 1.0, 0.9062, 1.0, 0.9062, 0.5, 0.9062, 0.5, 0.9062, 1.0, 0.875, 1.0, 0.875, 0.5, 0.875, 0.5, 0.875, 1.0, 0.8438, 1.0, 0.8438, 0.5, 0.8438, 0.5, 0.8438, 1.0, 0.8125, 1.0, 0.8125, 0.5, 0.8125, 0.5, 0.8125, 1.0, 0.7812, 1.0, 0.7812, 0.5, 0.7812, 0.5, 0.7812, 1.0, 0.75, 1.0, 0.75, 0.5, 0.75, 0.5, 0.75, 1.0, 0.7188, 1.0, 0.7188, 0.5, 0.7188, 0.5, 0.7188, 1.0, 0.6875, 1.0, 0.6875, 0.5, 0.6875, 0.5, 0.6875, 1.0, 0.6562, 1.0, 0.6562, 0.5, 0.6562, 0.5, 0.6562, 1.0, 0.625, 1.0, 0.625, 0.5, 0.625, 0.5, 0.625, 1.0, 0.5938, 1.0, 0.5938, 0.5, 0.5938, 0.5, 0.5938, 1.0, 0.5625, 1.0, 0.5625, 0.5, 0.5625, 0.5, 0.5625, 1.0, 0.5312, 1.0, 0.5312, 0.5, 0.5312, 0.5, 0.5312, 1.0, 0.5, 1.0, 0.5, 0.5, 0.5, 0.5, 0.5, 1.0, 0.4688, 1.0, 0.4688, 0.5, 0.4688, 0.5, 0.4688, 1.0, 0.4375, 1.0, 0.4375, 0.5, 0.4375, 0.5, 0.4375, 1.0, 0.4062, 1.0, 0.4062, 0.5, 0.4062, 0.5, 0.4062, 1.0, 0.375, 1.0, 0.375, 0.5, 0.375, 0.5, 0.375, 1.0, 0.3438, 1.0, 0.3438, 0.5, 0.3438, 0.5, 0.3438, 1.0, 0.3125, 1.0, 0.3125, 0.5, 0.3125, 0.5, 0.3125, 1.0, 0.2812, 1.0, 0.2812, 0.5, 0.2812, 0.5, 0.2812, 1.0, 0.25, 1.0, 0.25, 0.5, 0.25, 0.5, 0.25, 1.0, 0.2188, 1.0, 0.2188, 0.5, 0.2188, 0.5, 0.2188, 1.0, 0.1875, 1.0, 0.1875, 0.5, 0.1875, 0.5, 0.1875, 1.0, 0.1562, 1.0, 0.1562, 0.5, 0.1562, 0.5, 0.1562, 1.0, 0.125, 1.0, 0.125, 0.5, 0.125, 0.5, 0.125, 1.0, 0.09375, 1.0, 0.09375, 0.5, 0.09375, 0.5, 0.09375, 1.0, 0.0625, 1.0, 0.0625, 0.5, 0.7812, 0.5, 0.75, 0.5, 0.75, 0.5, 0.7812, 0.5, 0.0625, 0.5, 0.0625, 1.0, 0.03125, 1.0, 0.03125, 0.5, 0.03125, 0.5, 0.03125, 1.0, 0.0, 1.0, 0.0, 0.5, 0.2188, 1.0, 0.25, 1.0, 0.25, 1.0, 0.2188, 1.0, 0.5, 0.5, 0.4688, 0.5, 0.4688, 0.5, 0.5, 0.5, 0.75, 1.0, 0.7812, 1.0, 0.7812, 1.0, 0.75, 1.0, 0.2188, 0.5, 0.1875, 0.5, 0.1875, 0.5, 0.2188, 0.5, 0.4688, 1.0, 0.5, 1.0, 0.5, 1.0, 0.4688, 1.0, 0.1875, 1.0, 0.2188, 1.0, 0.2188, 1.0, 0.1875, 1.0, 0.75, 0.5, 0.7188, 0.5, 0.7188, 0.5, 0.75, 0.5, 0.4688, 0.5, 0.4375, 0.5, 0.4375, 0.5, 0.4688, 0.5, 0.7188, 1.0, 0.75, 1.0, 0.75, 1.0, 0.7188, 1.0, 1.0, 0.5, 0.9688, 0.5, 0.9688, 0.5, 1.0, 0.5, 0.1875, 0.5, 0.1562, 0.5, 0.1562, 0.5, 0.1875, 0.5, 0.4375, 1.0, 0.4688, 1.0, 0.4688, 1.0, 0.4375, 1.0, 0.9688, 1.0, 1.0, 1.0, 1.0, 1.0, 0.9688, 1.0, 0.1562, 1.0, 0.1875, 1.0, 0.1875, 1.0, 0.1562, 1.0, 0.7188, 0.5, 0.6875, 0.5, 0.6875, 0.5, 0.7188, 0.5, 0.4375, 0.5, 0.4062, 0.5, 0.4062, 0.5, 0.4375, 0.5, 0.6875, 1.0, 0.7188, 1.0, 0.7188, 1.0, 0.6875, 1.0, 0.1562, 0.5, 0.125, 0.5, 0.125, 0.5, 0.1562, 0.5, 0.4062, 1.0, 0.4375, 1.0, 0.4375, 1.0, 0.4062, 1.0, 0.9688, 0.5, 0.9375, 0.5, 0.9375, 0.5, 0.9688, 0.5, 0.125, 1.0, 0.1562, 1.0, 0.1562, 1.0, 0.125, 1.0, 0.6875, 0.5, 0.6562, 0.5, 0.6562, 0.5, 0.6875, 0.5, 0.9375, 1.0, 0.9688, 1.0, 0.9688, 1.0, 0.9375, 1.0, 0.4062, 0.5, 0.375, 0.5, 0.375, 0.5, 0.4062, 0.5, 0.6562, 1.0, 0.6875, 1.0, 0.6875, 1.0, 0.6562, 1.0, 0.125, 0.5, 0.09375, 0.5, 0.09375, 0.5, 0.125, 0.5, 0.375, 1.0, 0.4062, 1.0, 0.4062, 1.0, 0.375, 1.0, 0.9375, 0.5, 0.9062, 0.5, 0.9062, 0.5, 0.9375, 0.5, 0.09375, 1.0, 0.125, 1.0, 0.125, 1.0, 0.09375, 1.0, 0.6562, 0.5, 0.625, 0.5, 0.625, 0.5, 0.6562, 0.5, 0.9062, 1.0, 0.9375, 1.0, 0.9375, 1.0, 0.9062, 1.0, 0.375, 0.5, 0.3438, 0.5, 0.3438, 0.5, 0.375, 0.5, 0.625, 1.0, 0.6562, 1.0, 0.6562, 1.0, 0.625, 1.0, 0.09375, 0.5, 0.0625, 0.5, 0.0625, 0.5, 0.09375, 0.5, 0.3438, 1.0, 0.375, 1.0, 0.375, 1.0, 0.3438, 1.0, 0.9062, 0.5, 0.875, 0.5, 0.875, 0.5, 0.9062, 0.5, 0.0625, 1.0, 0.09375, 1.0, 0.09375, 1.0, 0.0625, 1.0, 0.625, 0.5, 0.5938, 0.5, 0.5938, 0.5, 0.625, 0.5, 0.875, 1.0, 0.9062, 1.0, 0.9062, 1.0, 0.875, 1.0, 0.3438, 0.5, 0.3125, 0.5, 0.3125, 0.5, 0.3438, 0.5, 0.5938, 1.0, 0.625, 1.0, 0.625, 1.0, 0.5938, 1.0, 0.0625, 0.5, 0.03125, 0.5, 0.03125, 0.5, 0.0625, 0.5, 0.3125, 1.0, 0.3438, 1.0, 0.3438, 1.0, 0.3125, 1.0, 0.875, 0.5, 0.8438, 0.5, 0.8438, 0.5, 0.875, 0.5, 0.03125, 1.0, 0.0625, 1.0, 0.0625, 1.0, 0.03125, 1.0, 0.5938, 0.5, 0.5625, 0.5, 0.5625, 0.5, 0.5938, 0.5, 0.8438, 1.0, 0.875, 1.0, 0.875, 1.0, 0.8438, 1.0, 0.3125, 0.5, 0.2812, 0.5, 0.2812, 0.5, 0.3125, 0.5, 0.5625, 1.0, 0.5938, 1.0, 0.5938, 1.0, 0.5625, 1.0, 0.03125, 0.5, 0.0, 0.5, 0.0, 0.5, 0.03125, 0.5, 0.2812, 1.0, 0.3125, 1.0, 0.3125, 1.0, 0.2812, 1.0, 0.8438, 0.5, 0.8125, 0.5, 0.8125, 0.5, 0.8438, 0.5, 0.0, 1.0, 0.03125, 1.0, 0.03125, 1.0, 0.0, 1.0, 0.5625, 0.5, 0.5312, 0.5, 0.5312, 0.5, 0.5625, 0.5, 0.8125, 1.0, 0.8438, 1.0, 0.8438, 1.0, 0.8125, 1.0, 0.2812, 0.5, 0.25, 0.5, 0.25, 0.5, 0.2812, 0.5, 0.5312, 1.0, 0.5625, 1.0, 0.5625, 1.0, 0.5312, 1.0, 0.25, 1.0, 0.2812, 1.0, 0.2812, 1.0, 0.25, 1.0, 0.8125, 0.5, 0.7812, 0.5, 0.7812, 0.5, 0.8125, 0.5, 0.5312, 0.5, 0.5, 0.5, 0.5, 0.5, 0.5312, 0.5, 0.7812, 1.0, 0.8125, 1.0, 0.8125, 1.0, 0.7812, 1.0, 0.25, 0.5, 0.2188, 0.5, 0.2188, 0.5, 0.25, 0.5, 0.5, 1.0, 0.5312, 1.0, 0.5312, 1.0, 0.5, 1.0, 1.0, 0.7801, 1.0, 0.7199, 0.9688, 0.7199, 0.9688, 0.7801, 0.9375, 0.7199, 0.9375, 0.7801, 0.9688, 0.7801, 0.9688, 0.7199, 0.9375, 0.7801, 0.9375, 0.7199, 0.9062, 0.7199, 0.9062, 0.7801, 0.9062, 0.7801, 0.9062, 0.7199, 0.875, 0.7199, 0.875, 0.7801, 0.8438, 0.7199, 0.8438, 0.7801, 0.875, 0.7801, 0.875, 0.7199, 0.8125, 0.7801, 0.8438, 0.7801, 0.8438, 0.7199, 0.8125, 0.7199, 0.7812, 0.7801, 0.8125, 0.7801, 0.8125, 0.7199, 0.7812, 0.7199, 0.75, 0.7199, 0.75, 0.7801, 0.7812, 0.7801, 0.7812, 0.7199, 0.75, 0.7199, 0.7188, 0.7199, 0.7188, 0.7801, 0.75, 0.7801, 0.7188, 0.7199, 0.6875, 0.7199, 0.6875, 0.7801, 0.7188, 0.7801, 0.6875, 0.7199, 0.6562, 0.7199, 0.6562, 0.7801, 0.6875, 0.7801, 0.6562, 0.7199, 0.625, 0.7199, 0.625, 0.7801, 0.6562, 0.7801, 0.625, 0.7199, 0.5938, 0.7199, 0.5938, 0.7801, 0.625, 0.7801, 0.5938, 0.7199, 0.5625, 0.7199, 0.5625, 0.7801, 0.5938, 0.7801, 0.5312, 0.7801, 0.5625, 0.7801, 0.5625, 0.7199, 0.5312, 0.7199, 0.5, 0.7199, 0.5, 0.7801, 0.5312, 0.7801, 0.5312, 0.7199, 0.4688, 0.7199, 0.4688, 0.7801, 0.5, 0.7801, 0.5, 0.7199, 0.4375, 0.7199, 0.4375, 0.7801, 0.4688, 0.7801, 0.4688, 0.7199, 0.4375, 0.7199, 0.4062, 0.7199, 0.4062, 0.7801, 0.4375, 0.7801, 0.4062, 0.7199, 0.375, 0.7199, 0.375, 0.7801, 0.4062, 0.7801, 0.375, 0.7801, 0.375, 0.7199, 0.3438, 0.7199, 0.3438, 0.7801, 0.3438, 0.7801, 0.3438, 0.7199, 0.3125, 0.7199, 0.3125, 0.7801, 0.3125, 0.7801, 0.3125, 0.7199, 0.2812, 0.7199, 0.2812, 0.7801, 0.2812, 0.7801, 0.2812, 0.7199, 0.25, 0.7199, 0.25, 0.7801, 0.25, 0.7801, 0.25, 0.7199, 0.2188, 0.7199, 0.2188, 0.7801, 0.1875, 0.7199, 0.1875, 0.7801, 0.2188, 0.7801, 0.2188, 0.7199, 0.1562, 0.7199, 0.1562, 0.7801, 0.1875, 0.7801, 0.1875, 0.7199, 0.125, 0.7199, 0.125, 0.7801, 0.1562, 0.7801, 0.1562, 0.7199, 0.09375, 0.7199, 0.09375, 0.7801, 0.125, 0.7801, 0.125, 0.7199, 0.0625, 0.7199, 0.0625, 0.7801, 0.09375, 0.7801, 0.09375, 0.7199, 0.03125, 0.7199, 0.03125, 0.7801, 0.0625, 0.7801, 0.0625, 0.7199, 0.0, 0.7199, 0.0, 0.7801, 0.03125, 0.7801, 0.03125, 0.7199, 0.3971, 0.3971, 0.4197, 0.4197, 0.3833, 0.4496, 0.3418, 0.4717, 0.2968, 0.4854, 0.25, 0.49, 0.2032, 0.4854, 0.1582, 0.4717, 0.1167, 0.4496, 0.08029, 0.4197, 0.05045, 0.3833, 0.02827, 0.3418, 0.01461, 0.2968, 0.01, 0.25, 0.01461, 0.2032, 0.02827, 0.1582, 0.05786, 0.1704, 0.04603, 0.2094, 0.04203, 0.25, 0.04603, 0.2906, 0.05786, 0.3296, 0.07708, 0.3655, 0.1029, 0.3971, 0.1345, 0.4229, 0.1704, 0.4421, 0.2094, 0.454, 0.25, 0.458, 0.2906, 0.454, 0.3296, 0.4421, 0.3655, 0.4229, 0.05786, 0.1704, 0.02827, 0.1582, 0.05045, 0.1167, 0.08029, 0.08029, 0.1167, 0.05045, 0.1582, 0.02827, 0.2032, 0.01461, 0.25, 0.01, 0.2968, 0.01461, 0.3418, 0.02827, 0.3833, 0.05045, 0.4197, 0.08029, 0.4496, 0.1167, 0.4717, 0.1582, 0.4854, 0.2032, 0.49, 0.25, 0.4854, 0.2968, 0.4717, 0.3418, 0.4496, 0.3833, 0.4197, 0.4197, 0.3971, 0.3971, 0.4229, 0.3655, 0.4421, 0.3296, 0.454, 0.2906, 0.458, 0.25, 0.454, 0.2094, 0.4421, 0.1704, 0.4229, 0.1345, 0.3971, 0.1029, 0.3655, 0.07708, 0.3296, 0.05786, 0.2906, 0.04603, 0.25, 0.04203, 0.2094, 0.04603, 0.1704, 0.05786, 0.1345, 0.07708, 0.1029, 0.1029, 0.07708, 0.1345, 0.5771, 0.3655, 0.5504, 0.3833, 0.5803, 0.4197, 0.6167, 0.4496, 0.6582, 0.4717, 0.7032, 0.4854, 0.7094, 0.454, 0.6704, 0.4421, 0.6345, 0.4229, 0.6029, 0.3971, 0.7094, 0.454, 0.7032, 0.4854, 0.75, 0.49, 0.7968, 0.4854, 0.8418, 0.4717, 0.8833, 0.4496, 0.9197, 0.4197, 0.9496, 0.3833, 0.9717, 0.3418, 0.9854, 0.2968, 0.99, 0.25, 0.9854, 0.2032, 0.9717, 0.1582, 0.9496, 0.1167, 0.9197, 0.08029, 0.8833, 0.05045, 0.8418, 0.02827, 0.7968, 0.01461, 0.75, 0.01, 0.7032, 0.01461, 0.6582, 0.02827, 0.6167, 0.05045, 0.5803, 0.08029, 0.5504, 0.1167, 0.5283, 0.1582, 0.5146, 0.2032, 0.51, 0.25, 0.5146, 0.2968, 0.5283, 0.3418, 0.5504, 0.3833, 0.5771, 0.3655, 0.5579, 0.3296, 0.546, 0.2906, 0.542, 0.25, 0.546, 0.2094, 0.5579, 0.1704, 0.5771, 0.1345, 0.6029, 0.1029, 0.6345, 0.07708, 0.6704, 0.05786, 0.7094, 0.04603, 0.75, 0.04203, 0.7906, 0.04603, 0.8296, 0.05786, 0.8655, 0.07708, 0.8971, 0.1029, 0.9229, 0.1345, 0.9421, 0.1704, 0.954, 0.2094, 0.958, 0.25, 0.954, 0.2906, 0.9421, 0.3296, 0.9229, 0.3655, 0.8971, 0.3971, 0.8655, 0.4229, 0.8296, 0.4421, 0.7906, 0.454, 0.75, 0.458, 1.0, 0.5, 1.0, 1.0, 0.9688, 1.0, 0.9688, 0.5, 0.9688, 0.5, 0.9688, 1.0, 0.9375, 1.0, 0.9375, 0.5, 0.9375, 0.5, 0.9375, 1.0, 0.9062, 1.0, 0.9062, 0.5, 0.9062, 0.5, 0.9062, 1.0, 0.875, 1.0, 0.875, 0.5, 0.875, 0.5, 0.875, 1.0, 0.8438, 1.0, 0.8438, 0.5, 0.8438, 0.5, 0.8438, 1.0, 0.8125, 1.0, 0.8125, 0.5, 0.8125, 0.5, 0.8125, 1.0, 0.7812, 1.0, 0.7812, 0.5, 0.7812, 0.5, 0.7812, 1.0, 0.75, 1.0, 0.75, 0.5, 0.75, 0.5, 0.75, 1.0, 0.7188, 1.0, 0.7188, 0.5, 0.7188, 0.5, 0.7188, 1.0, 0.6875, 1.0, 0.6875, 0.5, 0.6875, 0.5, 0.6875, 1.0, 0.6562, 1.0, 0.6562, 0.5, 0.6562, 0.5, 0.6562, 1.0, 0.625, 1.0, 0.625, 0.5, 0.625, 0.5, 0.625, 1.0, 0.5938, 1.0, 0.5938, 0.5, 0.5938, 0.5, 0.5938, 1.0, 0.5625, 1.0, 0.5625, 0.5, 0.5625, 0.5, 0.5625, 1.0, 0.5312, 1.0, 0.5312, 0.5, 0.5312, 0.5, 0.5312, 1.0, 0.5, 1.0, 0.5, 0.5, 0.5, 0.5, 0.5, 1.0, 0.4688, 1.0, 0.4688, 0.5, 0.4688, 0.5, 0.4688, 1.0, 0.4375, 1.0, 0.4375, 0.5, 0.4375, 0.5, 0.4375, 1.0, 0.4062, 1.0, 0.4062, 0.5, 0.4062, 0.5, 0.4062, 1.0, 0.375, 1.0, 0.375, 0.5, 0.375, 0.5, 0.375, 1.0, 0.3438, 1.0, 0.3438, 0.5, 0.3438, 0.5, 0.3438, 1.0, 0.3125, 1.0, 0.3125, 0.5, 0.3125, 0.5, 0.3125, 1.0, 0.2812, 1.0, 0.2812, 0.5, 0.2812, 0.5, 0.2812, 1.0, 0.25, 1.0, 0.25, 0.5, 0.25, 0.5, 0.25, 1.0, 0.2188, 1.0, 0.2188, 0.5, 0.2188, 0.5, 0.2188, 1.0, 0.1875, 1.0, 0.1875, 0.5, 0.1875, 0.5, 0.1875, 1.0, 0.1562, 1.0, 0.1562, 0.5, 0.1562, 0.5, 0.1562, 1.0, 0.125, 1.0, 0.125, 0.5, 0.125, 0.5, 0.125, 1.0, 0.09375, 1.0, 0.09375, 0.5, 0.09375, 0.5, 0.09375, 1.0, 0.0625, 1.0, 0.0625, 0.5, 0.2968, 0.4854, 0.25, 0.49, 0.2032, 0.4854, 0.1582, 0.4717, 0.1167, 0.4496, 0.08029, 0.4197, 0.05045, 0.3833, 0.02827, 0.3418, 0.01461, 0.2968, 0.01, 0.25, 0.01461, 0.2032, 0.02827, 0.1582, 0.05045, 0.1167, 0.08029, 0.08029, 0.1167, 0.05045, 0.1582, 0.02827, 0.2032, 0.01461, 0.25, 0.01, 0.2968, 0.01461, 0.3418, 0.02827, 0.3833, 0.05045, 0.4197, 0.08029, 0.4496, 0.1167, 0.4717, 0.1582, 0.4854, 0.2032, 0.49, 0.25, 0.4854, 0.2968, 0.4717, 0.3418, 0.4496, 0.3833, 0.4197, 0.4197, 0.3833, 0.4496, 0.3418, 0.4717, 0.0625, 0.5, 0.0625, 1.0, 0.03125, 1.0, 0.03125, 0.5, 0.03125, 0.5, 0.03125, 1.0, 0.0, 1.0, 0.0, 0.5, 0.75, 0.49, 0.7968, 0.4854, 0.8418, 0.4717, 0.8833, 0.4496, 0.9197, 0.4197, 0.9496, 0.3833, 0.9717, 0.3418, 0.9854, 0.2968, 0.99, 0.25, 0.9854, 0.2032, 0.9717, 0.1582, 0.9496, 0.1167, 0.9197, 0.08029, 0.8833, 0.05045, 0.8418, 0.02827, 0.7968, 0.01461, 0.75, 0.01, 0.7032, 0.01461, 0.6582, 0.02827, 0.6167, 0.05045, 0.5803, 0.08029, 0.5504, 0.1167, 0.5283, 0.1582, 0.5146, 0.2032, 0.51, 0.25, 0.5146, 0.2968, 0.5283, 0.3418, 0.5504, 0.3833, 0.5803, 0.4197, 0.6167, 0.4496, 0.6582, 0.4717, 0.7032, 0.4854, 0.375, 0.0, 0.625, 0.0, 0.625, 0.25, 0.375, 0.25, 0.375, 0.25, 0.625, 0.25, 0.625, 0.5, 0.375, 0.5, 0.375, 0.5, 0.625, 0.5, 0.625, 0.75, 0.375, 0.75, 0.375, 0.75, 0.625, 0.75, 0.625, 1.0, 0.375, 1.0, 0.125, 0.5, 0.375, 0.5, 0.375, 0.75, 0.125, 0.75, 0.625, 0.5, 0.875, 0.5, 0.875, 0.75, 0.625, 0.75, 1.0, 0.5, 1.0, 1.0, 0.9688, 1.0, 0.9688, 0.5, 0.9688, 0.5, 0.9688, 1.0, 0.9375, 1.0, 0.9375, 0.5, 0.9375, 0.5, 0.9375, 1.0, 0.9062, 1.0, 0.9062, 0.5, 0.9062, 0.5, 0.9062, 1.0, 0.875, 1.0, 0.875, 0.5, 0.875, 0.5, 0.875, 1.0, 0.8438, 1.0, 0.8438, 0.5, 0.8438, 0.5, 0.8438, 1.0, 0.8125, 1.0, 0.8125, 0.5, 0.8125, 0.5, 0.8125, 1.0, 0.7812, 1.0, 0.7812, 0.5, 0.5, 0.5, 0.5, 1.0, 0.4688, 1.0, 0.4688, 0.5, 0.4688, 0.5, 0.4688, 1.0, 0.4375, 1.0, 0.4375, 0.5, 0.4375, 0.5, 0.4375, 1.0, 0.4062, 1.0, 0.4062, 0.5, 0.4062, 0.5, 0.4062, 1.0, 0.375, 1.0, 0.375, 0.5, 0.375, 0.5, 0.375, 1.0, 0.3438, 1.0, 0.3438, 0.5, 0.3438, 0.5, 0.3438, 1.0, 0.3125, 1.0, 0.3125, 0.5, 0.3125, 0.5, 0.3125, 1.0, 0.2812, 1.0, 0.2812, 0.5, 0.2812, 0.5, 0.2812, 1.0, 0.25, 1.0, 0.25, 0.5, 0.25, 0.5, 0.25, 1.0, 0.2188, 1.0, 0.2188, 0.5, 0.2188, 0.5, 0.2188, 1.0, 0.1875, 1.0, 0.1875, 0.5, 0.1875, 0.5, 0.1875, 1.0, 0.1562, 1.0, 0.1562, 0.5, 0.1562, 0.5, 0.1562, 1.0, 0.125, 1.0, 0.125, 0.5, 0.125, 0.5, 0.125, 1.0, 0.09375, 1.0, 0.09375, 0.5, 0.09375, 0.5, 0.09375, 1.0, 0.0625, 1.0, 0.0625, 0.5, 0.0625, 0.5, 0.0625, 1.0, 0.03125, 1.0, 0.03125, 0.5, 0.03125, 0.5, 0.03125, 1.0, 0.0, 1.0, 0.0, 0.5, 0.9688, 0.575, 0.9688, 0.925, 1.0, 0.925, 1.0, 0.575, 0.9688, 0.925, 0.9688, 0.575, 0.9375, 0.575, 0.9375, 0.925, 0.9375, 0.925, 0.9375, 0.575, 0.9062, 0.575, 0.9063, 0.925, 0.9375, 0.925, 0.9062, 0.925, 0.9063, 0.575, 0.875, 0.575, 0.875, 0.925, 0.875, 0.575, 0.8438, 0.575, 0.8438, 0.925, 0.875, 0.925, 0.8438, 0.575, 0.8125, 0.575, 0.8125, 0.925, 0.8438, 0.925, 0.8125, 0.575, 0.7812, 0.575, 0.7812, 0.925, 0.8125, 0.925, 0.7812, 0.575, 0.7812, 0.575, 0.75, 0.575, 0.75, 0.925, 0.7812, 0.925, 0.5, 0.925, 0.5, 0.575, 0.4688, 0.575, 0.4688, 0.925, 0.4375, 0.925, 0.4688, 0.925, 0.4688, 0.575, 0.4375, 0.575, 0.4062, 0.575, 0.4062, 0.925, 0.4375, 0.925, 0.4375, 0.575, 0.375, 0.925, 0.4062, 0.925, 0.4062, 0.575, 0.375, 0.575, 0.3438, 0.575, 0.3438, 0.925, 0.375, 0.925, 0.375, 0.575, 0.3125, 0.575, 0.3125, 0.925, 0.3438, 0.925, 0.3438, 0.575, 0.2812, 0.575, 0.2812, 0.925, 0.3125, 0.925, 0.3125, 0.575, 0.25, 0.575, 0.25, 0.925, 0.2812, 0.925, 0.2812, 0.575, 0.2188, 0.575, 0.2188, 0.925, 0.25, 0.925, 0.25, 0.575, 0.1875, 0.575, 0.1875, 0.925, 0.1875, 0.925, 0.2188, 0.925, 0.2188, 0.575, 0.1562, 0.575, 0.1562, 0.925, 0.1875, 0.925, 0.1875, 0.575, 0.125, 0.575, 0.125, 0.925, 0.1562, 0.925, 0.1562, 0.575, 0.09375, 0.575, 0.09375, 0.925, 0.125, 0.925, 0.125, 0.575, 0.0625, 0.575, 0.0625, 0.925, 0.09375, 0.925, 0.09375, 0.575, 0.03125, 0.575, 0.03125, 0.925, 0.0625, 0.925, 0.0625, 0.575, 0.03125, 0.575, 0.0, 0.575, 0.0, 0.925, 0.03125, 0.925, 0.03125, 0.575, 0.299, 0.3683, 0.299, 0.3683, 0.3418, 0.4717, 0.2968, 0.4854, 0.25, 0.49, 0.2032, 0.4854, 0.1582, 0.4717, 0.1167, 0.4496, 0.08029, 0.4197, 0.05045, 0.3833, 0.02827, 0.3418, 0.1317, 0.299, 0.1317, 0.299, 0.1436, 0.3211, 0.1595, 0.3405, 0.1789, 0.3564, 0.201, 0.3683, 0.225, 0.3755, 0.25, 0.378, 0.275, 0.3755, 0.7032, 0.4854, 0.75, 0.49, 0.7968, 0.4854, 0.8418, 0.4717, 0.8833, 0.4496, 0.9197, 0.4197, 0.9496, 0.3833, 0.9717, 0.3418, 0.9854, 0.2968, 0.8755, 0.275, 0.8755, 0.275, 0.8683, 0.299, 0.8564, 0.3211, 0.8405, 0.3405, 0.8211, 0.3564, 0.799, 0.3683, 0.775, 0.3755, 0.75, 0.378, 0.725, 0.3755, 0.725, 0.3755, 0.6, 0.1338, 0.6, 0.1162, 0.5781, 0.1163, 0.5781, 0.1337, 0.85, 0.6338, 0.85, 0.6163, 0.8281, 0.6162, 0.8281, 0.6337, 0.7812, 0.5, 0.7812, 1.0, 0.75, 1.0, 0.75, 0.5, 0.5, 1.0, 0.5, 1.0, 0.5, 0.5, 0.5, 0.5, 0.75, 0.925, 0.75, 0.925, 0.75, 0.575, 0.75, 0.575, 0.5, 0.575, 0.5, 0.575, 0.5, 0.925, 0.5, 0.925, 0.49, 0.25, 0.4854, 0.2968, 0.4717, 0.3418, 0.4496, 0.3833, 0.4197, 0.4197, 0.3833, 0.4496, 0.3418, 0.4717, 0.299, 0.3683, 0.3211, 0.3564, 0.3405, 0.3405, 0.3564, 0.3211, 0.3683, 0.299, 0.3755, 0.275, 0.378, 0.25, 0.378, 0.25, 0.25, 0.122, 0.225, 0.1245, 0.201, 0.1317, 0.1789, 0.1436, 0.1595, 0.1595, 0.1436, 0.1789, 0.1317, 0.201, 0.1245, 0.225, 0.122, 0.25, 0.1245, 0.275, 0.1317, 0.299, 0.02827, 0.3418, 0.01461, 0.2968, 0.01, 0.25, 0.01461, 0.2032, 0.02827, 0.1582, 0.05045, 0.1167, 0.08029, 0.08029, 0.1167, 0.05045, 0.1582, 0.02827, 0.2032, 0.01461, 0.25, 0.01, 0.25, 0.01, 0.25, 0.122, 0.75, 0.01, 0.75, 0.01, 0.7032, 0.01461, 0.6582, 0.02827, 0.6167, 0.05045, 0.5803, 0.08029, 0.5504, 0.1167, 0.5283, 0.1582, 0.5146, 0.2032, 0.51, 0.25, 0.5146, 0.2968, 0.5283, 0.3418, 0.5504, 0.3833, 0.5803, 0.4197, 0.6167, 0.4496, 0.6582, 0.4717, 0.7032, 0.4854, 0.725, 0.3755, 0.701, 0.3683, 0.6789, 0.3564, 0.6595, 0.3405, 0.6436, 0.3211, 0.6317, 0.299, 0.6245, 0.275, 0.622, 0.25, 0.6245, 0.225, 0.6317, 0.201, 0.6436, 0.1789, 0.6595, 0.1595, 0.6789, 0.1436, 0.701, 0.1317, 0.725, 0.1245, 0.75, 0.122, 0.75, 0.122, 0.878, 0.25, 0.878, 0.25, 0.8755, 0.275, 0.9854, 0.2968, 0.99, 0.25, 1.0, 0.5, 1.0, 1.0, 0.9688, 1.0, 0.9688, 0.5, 0.9688, 0.5, 0.9688, 1.0, 0.9375, 1.0, 0.9375, 0.5, 0.9375, 0.5, 0.9375, 1.0, 0.9062, 1.0, 0.9062, 0.5, 0.9062, 0.5, 0.9062, 1.0, 0.875, 1.0, 0.875, 0.5, 0.875, 0.5, 0.875, 1.0, 0.8438, 1.0, 0.8438, 0.5, 0.8438, 0.5, 0.8438, 1.0, 0.8125, 1.0, 0.8125, 0.5, 0.8125, 0.5, 0.8125, 1.0, 0.7812, 1.0, 0.7812, 0.5, 0.5, 0.5, 0.5, 1.0, 0.4688, 1.0, 0.4688, 0.5, 0.4688, 0.5, 0.4688, 1.0, 0.4375, 1.0, 0.4375, 0.5, 0.4375, 0.5, 0.4375, 1.0, 0.4062, 1.0, 0.4062, 0.5, 0.4062, 0.5, 0.4062, 1.0, 0.375, 1.0, 0.375, 0.5, 0.375, 0.5, 0.375, 1.0, 0.3438, 1.0, 0.3438, 0.5, 0.3438, 0.5, 0.3438, 1.0, 0.3125, 1.0, 0.3125, 0.5, 0.3125, 0.5, 0.3125, 1.0, 0.2812, 1.0, 0.2812, 0.5, 0.2812, 0.5, 0.2812, 1.0, 0.25, 1.0, 0.25, 0.5, 0.25, 0.5, 0.25, 1.0, 0.2188, 1.0, 0.2188, 0.5, 0.2188, 0.5, 0.2188, 1.0, 0.1875, 1.0, 0.1875, 0.5, 0.1875, 0.5, 0.1875, 1.0, 0.1562, 1.0, 0.1562, 0.5, 0.1562, 0.5, 0.1562, 1.0, 0.125, 1.0, 0.125, 0.5, 0.125, 0.5, 0.125, 1.0, 0.09375, 1.0, 0.09375, 0.5, 0.09375, 0.5, 0.09375, 1.0, 0.0625, 1.0, 0.0625, 0.5, 0.0625, 0.5, 0.0625, 1.0, 0.03125, 1.0, 0.03125, 0.5, 0.03125, 0.5, 0.03125, 1.0, 0.0, 1.0, 0.0, 0.5, 0.9688, 0.575, 0.9688, 0.925, 1.0, 0.925, 1.0, 0.575, 0.9688, 0.925, 0.9688, 0.575, 0.9375, 0.575, 0.9375, 0.925, 0.9375, 0.925, 0.9375, 0.575, 0.9062, 0.575, 0.9063, 0.925, 0.9375, 0.925, 0.9062, 0.925, 0.9063, 0.575, 0.875, 0.575, 0.875, 0.925, 0.875, 0.575, 0.8438, 0.575, 0.8438, 0.925, 0.875, 0.925, 0.8438, 0.575, 0.8125, 0.575, 0.8125, 0.925, 0.8438, 0.925, 0.8125, 0.575, 0.7812, 0.575, 0.7812, 0.925, 0.8125, 0.925, 0.7812, 0.575, 0.7812, 0.575, 0.75, 0.575, 0.75, 0.925, 0.7812, 0.925, 0.5, 0.925, 0.5, 0.575, 0.4688, 0.575, 0.4688, 0.925, 0.4375, 0.925, 0.4688, 0.925, 0.4688, 0.575, 0.4375, 0.575, 0.4062, 0.575, 0.4062, 0.925, 0.4375, 0.925, 0.4375, 0.575, 0.375, 0.925, 0.4062, 0.925, 0.4062, 0.575, 0.375, 0.575, 0.3438, 0.575, 0.3438, 0.925, 0.375, 0.925, 0.375, 0.575, 0.3125, 0.575, 0.3125, 0.925, 0.3438, 0.925, 0.3438, 0.575, 0.2812, 0.575, 0.2812, 0.925, 0.3125, 0.925, 0.3125, 0.575, 0.25, 0.575, 0.25, 0.925, 0.2812, 0.925, 0.2812, 0.575, 0.2188, 0.575, 0.2188, 0.925, 0.25, 0.925, 0.25, 0.575, 0.1875, 0.575, 0.1875, 0.925, 0.1875, 0.925, 0.2188, 0.925, 0.2188, 0.575, 0.1562, 0.575, 0.1562, 0.925, 0.1875, 0.925, 0.1875, 0.575, 0.125, 0.575, 0.125, 0.925, 0.1562, 0.925, 0.1562, 0.575, 0.09375, 0.575, 0.09375, 0.925, 0.125, 0.925, 0.125, 0.575, 0.0625, 0.575, 0.0625, 0.925, 0.09375, 0.925, 0.09375, 0.575, 0.03125, 0.575, 0.03125, 0.925, 0.0625, 0.925, 0.0625, 0.575, 0.03125, 0.575, 0.0, 0.575, 0.0, 0.925, 0.03125, 0.925, 0.03125, 0.575, 0.299, 0.3683, 0.299, 0.3683, 0.3418, 0.4717, 0.2968, 0.4854, 0.25, 0.49, 0.2032, 0.4854, 0.1582, 0.4717, 0.1167, 0.4496, 0.08029, 0.4197, 0.05045, 0.3833, 0.02827, 0.3418, 0.1317, 0.299, 0.1317, 0.299, 0.1436, 0.3211, 0.1595, 0.3405, 0.1789, 0.3564, 0.201, 0.3683, 0.225, 0.3755, 0.25, 0.378, 0.275, 0.3755, 0.7032, 0.4854, 0.75, 0.49, 0.7968, 0.4854, 0.8418, 0.4717, 0.8833, 0.4496, 0.9197, 0.4197, 0.9496, 0.3833, 0.9717, 0.3418, 0.9854, 0.2968, 0.8755, 0.275, 0.8755, 0.275, 0.8683, 0.299, 0.8564, 0.3211, 0.8405, 0.3405, 0.8211, 0.3564, 0.799, 0.3683, 0.775, 0.3755, 0.75, 0.378, 0.725, 0.3755, 0.725, 0.3755, 0.6, 0.1338, 0.6, 0.1162, 0.5781, 0.1163, 0.5781, 0.1337, 0.85, 0.6338, 0.85, 0.6163, 0.8281, 0.6162, 0.8281, 0.6337, 0.7812, 0.5, 0.7812, 1.0, 0.75, 1.0, 0.75, 0.5, 0.5, 1.0, 0.5, 1.0, 0.5, 0.5, 0.5, 0.5, 0.75, 0.925, 0.75, 0.925, 0.75, 0.575, 0.75, 0.575, 0.5, 0.575, 0.5, 0.575, 0.5, 0.925, 0.5, 0.925, 0.49, 0.25, 0.4854, 0.2968, 0.4717, 0.3418, 0.4496, 0.3833, 0.4197, 0.4197, 0.3833, 0.4496, 0.3418, 0.4717, 0.299, 0.3683, 0.3211, 0.3564, 0.3405, 0.3405, 0.3564, 0.3211, 0.3683, 0.299, 0.3755, 0.275, 0.378, 0.25, 0.378, 0.25, 0.25, 0.122, 0.225, 0.1245, 0.201, 0.1317, 0.1789, 0.1436, 0.1595, 0.1595, 0.1436, 0.1789, 0.1317, 0.201, 0.1245, 0.225, 0.122, 0.25, 0.1245, 0.275, 0.1317, 0.299, 0.02827, 0.3418, 0.01461, 0.2968, 0.01, 0.25, 0.01461, 0.2032, 0.02827, 0.1582, 0.05045, 0.1167, 0.08029, 0.08029, 0.1167, 0.05045, 0.1582, 0.02827, 0.2032, 0.01461, 0.25, 0.01, 0.25, 0.01, 0.25, 0.122, 0.75, 0.01, 0.75, 0.01, 0.7032, 0.01461, 0.6582, 0.02827, 0.6167, 0.05045, 0.5803, 0.08029, 0.5504, 0.1167, 0.5283, 0.1582, 0.5146, 0.2032, 0.51, 0.25, 0.5146, 0.2968, 0.5283, 0.3418, 0.5504, 0.3833, 0.5803, 0.4197, 0.6167, 0.4496, 0.6582, 0.4717, 0.7032, 0.4854, 0.725, 0.3755, 0.701, 0.3683, 0.6789, 0.3564, 0.6595, 0.3405, 0.6436, 0.3211, 0.6317, 0.299, 0.6245, 0.275, 0.622, 0.25, 0.6245, 0.225, 0.6317, 0.201, 0.6436, 0.1789, 0.6595, 0.1595, 0.6789, 0.1436, 0.701, 0.1317, 0.725, 0.1245, 0.75, 0.122, 0.75, 0.122, 0.878, 0.25, 0.878, 0.25, 0.8755, 0.275, 0.9854, 0.2968, 0.99, 0.25, 0.375, 0.0, 0.625, 0.0, 0.625, 0.25, 0.375, 0.25, 0.375, 0.25, 0.625, 0.25, 0.625, 0.5, 0.375, 0.5, 0.375, 0.5, 0.625, 0.5, 0.625, 0.75, 0.375, 0.75, 0.375, 0.75, 0.625, 0.75, 0.625, 1.0, 0.375, 1.0, 0.125, 0.5, 0.375, 0.5, 0.375, 0.75, 0.125, 0.75, 0.625, 0.5, 0.875, 0.5, 0.875, 0.75, 0.625, 0.75, 1.0, 0.5, 1.0, 1.0, 0.9688, 1.0, 0.9688, 0.5, 0.9688, 0.5, 0.9688, 1.0, 0.9375, 1.0, 0.9375, 0.5, 0.9375, 0.5, 0.9375, 1.0, 0.9062, 1.0, 0.9062, 0.5, 0.9062, 0.5, 0.9062, 1.0, 0.875, 1.0, 0.875, 0.5, 0.875, 0.5, 0.875, 1.0, 0.8438, 1.0, 0.8438, 0.5, 0.8438, 0.5, 0.8438, 1.0, 0.8125, 1.0, 0.8125, 0.5, 0.8125, 0.5, 0.8125, 1.0, 0.7812, 1.0, 0.7812, 0.5, 0.5, 0.5, 0.5, 1.0, 0.4688, 1.0, 0.4688, 0.5, 0.4688, 0.5, 0.4688, 1.0, 0.4375, 1.0, 0.4375, 0.5, 0.4375, 0.5, 0.4375, 1.0, 0.4062, 1.0, 0.4062, 0.5, 0.4062, 0.5, 0.4062, 1.0, 0.375, 1.0, 0.375, 0.5, 0.375, 0.5, 0.375, 1.0, 0.3438, 1.0, 0.3438, 0.5, 0.3438, 0.5, 0.3438, 1.0, 0.3125, 1.0, 0.3125, 0.5, 0.3125, 0.5, 0.3125, 1.0, 0.2812, 1.0, 0.2812, 0.5, 0.2812, 0.5, 0.2812, 1.0, 0.25, 1.0, 0.25, 0.5, 0.25, 0.5, 0.25, 1.0, 0.2188, 1.0, 0.2188, 0.5, 0.2188, 0.5, 0.2188, 1.0, 0.1875, 1.0, 0.1875, 0.5, 0.1875, 0.5, 0.1875, 1.0, 0.1562, 1.0, 0.1562, 0.5, 0.1562, 0.5, 0.1562, 1.0, 0.125, 1.0, 0.125, 0.5, 0.125, 0.5, 0.125, 1.0, 0.09375, 1.0, 0.09375, 0.5, 0.09375, 0.5, 0.09375, 1.0, 0.0625, 1.0, 0.0625, 0.5, 0.0625, 0.5, 0.0625, 1.0, 0.03125, 1.0, 0.03125, 0.5, 0.03125, 0.5, 0.03125, 1.0, 0.0, 1.0, 0.0, 0.5, 0.9688, 0.575, 0.9688, 0.925, 1.0, 0.925, 1.0, 0.575, 0.9688, 0.925, 0.9688, 0.575, 0.9375, 0.575, 0.9375, 0.925, 0.9375, 0.925, 0.9375, 0.575, 0.9062, 0.575, 0.9063, 0.925, 0.9375, 0.925, 0.9062, 0.925, 0.9063, 0.575, 0.875, 0.575, 0.875, 0.925, 0.875, 0.575, 0.8438, 0.575, 0.8438, 0.925, 0.875, 0.925, 0.8438, 0.575, 0.8125, 0.575, 0.8125, 0.925, 0.8438, 0.925, 0.8125, 0.575, 0.7812, 0.575, 0.7812, 0.925, 0.8125, 0.925, 0.7812, 0.575, 0.7812, 0.575, 0.75, 0.575, 0.75, 0.925, 0.7812, 0.925, 0.5, 0.925, 0.5, 0.575, 0.4688, 0.575, 0.4688, 0.925, 0.4375, 0.925, 0.4688, 0.925, 0.4688, 0.575, 0.4375, 0.575, 0.4062, 0.575, 0.4062, 0.925, 0.4375, 0.925, 0.4375, 0.575, 0.375, 0.925, 0.4062, 0.925, 0.4062, 0.575, 0.375, 0.575, 0.3438, 0.575, 0.3438, 0.925, 0.375, 0.925, 0.375, 0.575, 0.3125, 0.575, 0.3125, 0.925, 0.3438, 0.925, 0.3438, 0.575, 0.2812, 0.575, 0.2812, 0.925, 0.3125, 0.925, 0.3125, 0.575, 0.25, 0.575, 0.25, 0.925, 0.2812, 0.925, 0.2812, 0.575, 0.2188, 0.575, 0.2188, 0.925, 0.25, 0.925, 0.25, 0.575, 0.1875, 0.575, 0.1875, 0.925, 0.1875, 0.925, 0.2188, 0.925, 0.2188, 0.575, 0.1562, 0.575, 0.1562, 0.925, 0.1875, 0.925, 0.1875, 0.575, 0.125, 0.575, 0.125, 0.925, 0.1562, 0.925, 0.1562, 0.575, 0.09375, 0.575, 0.09375, 0.925, 0.125, 0.925, 0.125, 0.575, 0.0625, 0.575, 0.0625, 0.925, 0.09375, 0.925, 0.09375, 0.575, 0.03125, 0.575, 0.03125, 0.925, 0.0625, 0.925, 0.0625, 0.575, 0.03125, 0.575, 0.0, 0.575, 0.0, 0.925, 0.03125, 0.925, 0.03125, 0.575, 0.299, 0.3683, 0.299, 0.3683, 0.3418, 0.4717, 0.2968, 0.4854, 0.25, 0.49, 0.2032, 0.4854, 0.1582, 0.4717, 0.1167, 0.4496, 0.08029, 0.4197, 0.05045, 0.3833, 0.02827, 0.3418, 0.1317, 0.299, 0.1317, 0.299, 0.1436, 0.3211, 0.1595, 0.3405, 0.1789, 0.3564, 0.201, 0.3683, 0.225, 0.3755, 0.25, 0.378, 0.275, 0.3755, 0.7032, 0.4854, 0.75, 0.49, 0.7968, 0.4854, 0.8418, 0.4717, 0.8833, 0.4496, 0.9197, 0.4197, 0.9496, 0.3833, 0.9717, 0.3418, 0.9854, 0.2968, 0.8755, 0.275, 0.8755, 0.275, 0.8683, 0.299, 0.8564, 0.3211, 0.8405, 0.3405, 0.8211, 0.3564, 0.799, 0.3683, 0.775, 0.3755, 0.75, 0.378, 0.725, 0.3755, 0.725, 0.3755, 0.6, 0.1338, 0.6, 0.1162, 0.5781, 0.1163, 0.5781, 0.1337, 0.85, 0.6338, 0.85, 0.6163, 0.8281, 0.6162, 0.8281, 0.6337, 0.7812, 0.5, 0.7812, 1.0, 0.75, 1.0, 0.75, 0.5, 0.5, 1.0, 0.5, 1.0, 0.5, 0.5, 0.5, 0.5, 0.75, 0.925, 0.75, 0.925, 0.75, 0.575, 0.75, 0.575, 0.5, 0.575, 0.5, 0.575, 0.5, 0.925, 0.5, 0.925, 0.49, 0.25, 0.4854, 0.2968, 0.4717, 0.3418, 0.4496, 0.3833, 0.4197, 0.4197, 0.3833, 0.4496, 0.3418, 0.4717, 0.299, 0.3683, 0.3211, 0.3564, 0.3405, 0.3405, 0.3564, 0.3211, 0.3683, 0.299, 0.3755, 0.275, 0.378, 0.25, 0.378, 0.25, 0.25, 0.122, 0.225, 0.1245, 0.201, 0.1317, 0.1789, 0.1436, 0.1595, 0.1595, 0.1436, 0.1789, 0.1317, 0.201, 0.1245, 0.225, 0.122, 0.25, 0.1245, 0.275, 0.1317, 0.299, 0.02827, 0.3418, 0.01461, 0.2968, 0.01, 0.25, 0.01461, 0.2032, 0.02827, 0.1582, 0.05045, 0.1167, 0.08029, 0.08029, 0.1167, 0.05045, 0.1582, 0.02827, 0.2032, 0.01461, 0.25, 0.01, 0.25, 0.01, 0.25, 0.122, 0.75, 0.01, 0.75, 0.01, 0.7032, 0.01461, 0.6582, 0.02827, 0.6167, 0.05045, 0.5803, 0.08029, 0.5504, 0.1167, 0.5283, 0.1582, 0.5146, 0.2032, 0.51, 0.25, 0.5146, 0.2968, 0.5283, 0.3418, 0.5504, 0.3833, 0.5803, 0.4197, 0.6167, 0.4496, 0.6582, 0.4717, 0.7032, 0.4854, 0.725, 0.3755, 0.701, 0.3683, 0.6789, 0.3564, 0.6595, 0.3405, 0.6436, 0.3211, 0.6317, 0.299, 0.6245, 0.275, 0.622, 0.25, 0.6245, 0.225, 0.6317, 0.201, 0.6436, 0.1789, 0.6595, 0.1595, 0.6789, 0.1436, 0.701, 0.1317, 0.725, 0.1245, 0.75, 0.122, 0.75, 0.122, 0.878, 0.25, 0.878, 0.25, 0.8755, 0.275, 0.9854, 0.2968, 0.99, 0.25, 1.0, 0.5, 1.0, 1.0, 0.9688, 1.0, 0.9688, 0.5, 0.9688, 0.5, 0.9688, 1.0, 0.9375, 1.0, 0.9375, 0.5, 0.9375, 0.5, 0.9375, 1.0, 0.9062, 1.0, 0.9062, 0.5, 0.9062, 0.5, 0.9062, 1.0, 0.875, 1.0, 0.875, 0.5, 0.875, 0.5, 0.875, 1.0, 0.8438, 1.0, 0.8438, 0.5, 0.8438, 0.5, 0.8438, 1.0, 0.8125, 1.0, 0.8125, 0.5, 0.8125, 0.5, 0.8125, 1.0, 0.7812, 1.0, 0.7812, 0.5, 0.5, 0.5, 0.5, 1.0, 0.4688, 1.0, 0.4688, 0.5, 0.4688, 0.5, 0.4688, 1.0, 0.4375, 1.0, 0.4375, 0.5, 0.4375, 0.5, 0.4375, 1.0, 0.4062, 1.0, 0.4062, 0.5, 0.4062, 0.5, 0.4062, 1.0, 0.375, 1.0, 0.375, 0.5, 0.375, 0.5, 0.375, 1.0, 0.3438, 1.0, 0.3438, 0.5, 0.3438, 0.5, 0.3438, 1.0, 0.3125, 1.0, 0.3125, 0.5, 0.3125, 0.5, 0.3125, 1.0, 0.2812, 1.0, 0.2812, 0.5, 0.2812, 0.5, 0.2812, 1.0, 0.25, 1.0, 0.25, 0.5, 0.25, 0.5, 0.25, 1.0, 0.2188, 1.0, 0.2188, 0.5, 0.2188, 0.5, 0.2188, 1.0, 0.1875, 1.0, 0.1875, 0.5, 0.1875, 0.5, 0.1875, 1.0, 0.1562, 1.0, 0.1562, 0.5, 0.1562, 0.5, 0.1562, 1.0, 0.125, 1.0, 0.125, 0.5, 0.125, 0.5, 0.125, 1.0, 0.09375, 1.0, 0.09375, 0.5, 0.09375, 0.5, 0.09375, 1.0, 0.0625, 1.0, 0.0625, 0.5, 0.0625, 0.5, 0.0625, 1.0, 0.03125, 1.0, 0.03125, 0.5, 0.03125, 0.5, 0.03125, 1.0, 0.0, 1.0, 0.0, 0.5, 0.9688, 0.575, 0.9688, 0.925, 1.0, 0.925, 1.0, 0.575, 0.9688, 0.925, 0.9688, 0.575, 0.9375, 0.575, 0.9375, 0.925, 0.9375, 0.925, 0.9375, 0.575, 0.9062, 0.575, 0.9063, 0.925, 0.9375, 0.925, 0.9062, 0.925, 0.9063, 0.575, 0.875, 0.575, 0.875, 0.925, 0.875, 0.575, 0.8438, 0.575, 0.8438, 0.925, 0.875, 0.925, 0.8438, 0.575, 0.8125, 0.575, 0.8125, 0.925, 0.8438, 0.925, 0.8125, 0.575, 0.7812, 0.575, 0.7812, 0.925, 0.8125, 0.925, 0.7812, 0.575, 0.7812, 0.575, 0.75, 0.575, 0.75, 0.925, 0.7812, 0.925, 0.5, 0.925, 0.5, 0.575, 0.4688, 0.575, 0.4688, 0.925, 0.4375, 0.925, 0.4688, 0.925, 0.4688, 0.575, 0.4375, 0.575, 0.4062, 0.575, 0.4062, 0.925, 0.4375, 0.925, 0.4375, 0.575, 0.375, 0.925, 0.4062, 0.925, 0.4062, 0.575, 0.375, 0.575, 0.3438, 0.575, 0.3438, 0.925, 0.375, 0.925, 0.375, 0.575, 0.3125, 0.575, 0.3125, 0.925, 0.3438, 0.925, 0.3438, 0.575, 0.2812, 0.575, 0.2812, 0.925, 0.3125, 0.925, 0.3125, 0.575, 0.25, 0.575, 0.25, 0.925, 0.2812, 0.925, 0.2812, 0.575, 0.2188, 0.575, 0.2188, 0.925, 0.25, 0.925, 0.25, 0.575, 0.1875, 0.575, 0.1875, 0.925, 0.1875, 0.925, 0.2188, 0.925, 0.2188, 0.575, 0.1562, 0.575, 0.1562, 0.925, 0.1875, 0.925, 0.1875, 0.575, 0.125, 0.575, 0.125, 0.925, 0.1562, 0.925, 0.1562, 0.575, 0.09375, 0.575, 0.09375, 0.925, 0.125, 0.925, 0.125, 0.575, 0.0625, 0.575, 0.0625, 0.925, 0.09375, 0.925, 0.09375, 0.575, 0.03125, 0.575, 0.03125, 0.925, 0.0625, 0.925, 0.0625, 0.575, 0.03125, 0.575, 0.0, 0.575, 0.0, 0.925, 0.03125, 0.925, 0.03125, 0.575, 0.299, 0.3683, 0.299, 0.3683, 0.3418, 0.4717, 0.2968, 0.4854, 0.25, 0.49, 0.2032, 0.4854, 0.1582, 0.4717, 0.1167, 0.4496, 0.08029, 0.4197, 0.05045, 0.3833, 0.02827, 0.3418, 0.1317, 0.299, 0.1317, 0.299, 0.1436, 0.3211, 0.1595, 0.3405, 0.1789, 0.3564, 0.201, 0.3683, 0.225, 0.3755, 0.25, 0.378, 0.275, 0.3755, 0.7032, 0.4854, 0.75, 0.49, 0.7968, 0.4854, 0.8418, 0.4717, 0.8833, 0.4496, 0.9197, 0.4197, 0.9496, 0.3833, 0.9717, 0.3418, 0.9854, 0.2968, 0.8755, 0.275, 0.8755, 0.275, 0.8683, 0.299, 0.8564, 0.3211, 0.8405, 0.3405, 0.8211, 0.3564, 0.799, 0.3683, 0.775, 0.3755, 0.75, 0.378, 0.725, 0.3755, 0.725, 0.3755, 0.6, 0.1338, 0.6, 0.1162, 0.5781, 0.1163, 0.5781, 0.1337, 0.85, 0.6338, 0.85, 0.6163, 0.8281, 0.6162, 0.8281, 0.6337, 0.7812, 0.5, 0.7812, 1.0, 0.75, 1.0, 0.75, 0.5, 0.5, 1.0, 0.5, 1.0, 0.5, 0.5, 0.5, 0.5, 0.75, 0.925, 0.75, 0.925, 0.75, 0.575, 0.75, 0.575, 0.5, 0.575, 0.5, 0.575, 0.5, 0.925, 0.5, 0.925, 0.49, 0.25, 0.4854, 0.2968, 0.4717, 0.3418, 0.4496, 0.3833, 0.4197, 0.4197, 0.3833, 0.4496, 0.3418, 0.4717, 0.299, 0.3683, 0.3211, 0.3564, 0.3405, 0.3405, 0.3564, 0.3211, 0.3683, 0.299, 0.3755, 0.275, 0.378, 0.25, 0.378, 0.25, 0.25, 0.122, 0.225, 0.1245, 0.201, 0.1317, 0.1789, 0.1436, 0.1595, 0.1595, 0.1436, 0.1789, 0.1317, 0.201, 0.1245, 0.225, 0.122, 0.25, 0.1245, 0.275, 0.1317, 0.299, 0.02827, 0.3418, 0.01461, 0.2968, 0.01, 0.25, 0.01461, 0.2032, 0.02827, 0.1582, 0.05045, 0.1167, 0.08029, 0.08029, 0.1167, 0.05045, 0.1582, 0.02827, 0.2032, 0.01461, 0.25, 0.01, 0.25, 0.01, 0.25, 0.122, 0.75, 0.01, 0.75, 0.01, 0.7032, 0.01461, 0.6582, 0.02827, 0.6167, 0.05045, 0.5803, 0.08029, 0.5504, 0.1167, 0.5283, 0.1582, 0.5146, 0.2032, 0.51, 0.25, 0.5146, 0.2968, 0.5283, 0.3418, 0.5504, 0.3833, 0.5803, 0.4197, 0.6167, 0.4496, 0.6582, 0.4717, 0.7032, 0.4854, 0.725, 0.3755, 0.701, 0.3683, 0.6789, 0.3564, 0.6595, 0.3405, 0.6436, 0.3211, 0.6317, 0.299, 0.6245, 0.275, 0.622, 0.25, 0.6245, 0.225, 0.6317, 0.201, 0.6436, 0.1789, 0.6595, 0.1595, 0.6789, 0.1436, 0.701, 0.1317, 0.725, 0.1245, 0.75, 0.122, 0.75, 0.122, 0.878, 0.25, 0.878, 0.25, 0.8755, 0.275, 0.9854, 0.2968, 0.99, 0.25])
me_cylinder.materials.append(mat_material_002)
me_cylinder.use_remesh_fix_poles = True
me_cylinder.use_remesh_preserve_attributes = False
me_cylinder.use_mirror_vertex_groups = False
me_cylinder.update()

# ---- objects
ob_cylinder = bpy.data.objects.new('Cylinder', me_cylinder)

# ---- transforms, parenting, visibility, modifiers, constraints
ob_cylinder.location = (0.0, 0.0, 0.0)
ob_cylinder.rotation_euler = (1.571, -0.0, 0.0)
ob_cylinder.scale = (1.0, 1.0, 0.07)
ob_cylinder.lineart.crease_threshold = 0.0

# ---- collection membership
col_collection.objects.link(ob_cylinder)

# ---- scene / render settings (as saved in the file)
scene.frame_start = 1; scene.frame_end = 250; scene.frame_set(1)
scene.render.engine = 'BLENDER_EEVEE_NEXT'
scene.cycles.use_denoising = False
scene.cycles.samples = 128
scene.cycles.sampling_pattern = 'TABULATED_SOBOL'
scene.cycles.use_adaptive_sampling = False
scene.cycles.use_light_tree = False
scene.view_settings.view_transform = 'Filmic'
bpy.context.view_layer.update()

# ---- added for rendering (the .blend has no active camera and no usable light): camera, sun
cam_auto = bpy.data.cameras.new('AutoCamera')
cam_auto.lens = 50.0
cam_auto.sensor_width = 36.0
cam_auto.clip_end = 1000.0
ob_auto_camera = bpy.data.objects.new('AutoCamera', cam_auto)
scene.collection.objects.link(ob_auto_camera)
ob_auto_camera.location = (2.62225, -3.1467, 2.0978)
ob_auto_camera.rotation_euler = (1.09748, -7.21219e-08, 0.694738)
scene.camera = ob_auto_camera
light_auto_sun = bpy.data.lights.new('AutoSun', 'SUN')
light_auto_sun.energy = 3.0
light_auto_sun.angle = 0.0523599
ob_auto_sun = bpy.data.objects.new('AutoSun', light_auto_sun)
scene.collection.objects.link(ob_auto_sun)
ob_auto_sun.rotation_euler = (0.872665, 0.174533, 0.523599)
bpy.context.view_layer.update()
